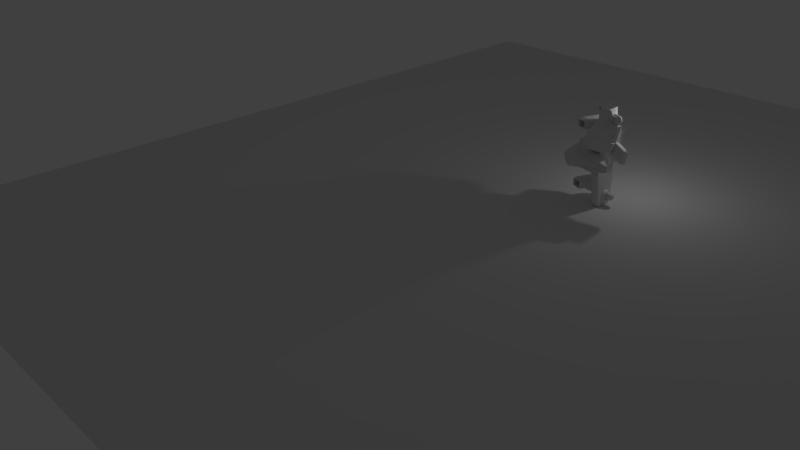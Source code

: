 # Source: mech-walk_animation-done.blend  (saved by Blender 2.77.0; exported with 4.5.12 LTS)
import bpy
from mathutils import Matrix  # noqa: F401  (used for matrix-valued properties, if any)

bpy.ops.wm.read_factory_settings(use_empty=True)
scene = bpy.context.scene
scene.name = 'Scene'

# ---- collections
col_collection_1 = bpy.data.collections.new('Collection 1'); scene.collection.children.link(col_collection_1)

# ---- world
world_world = bpy.data.worlds.new('World'); scene.world = world_world
world_world.color = (0.05088, 0.05088, 0.05088)
world_world.use_sun_shadow = False
world_world.sun_shadow_jitter_overblur = 0.0
world_world.cycles.sampling_method = 'MANUAL'

# ---- cameras
cam_camera = bpy.data.cameras.new('Camera')
cam_camera.clip_end = 100.0
cam_camera.lens = 35.0
cam_camera.sensor_width = 32.0
cam_camera.sensor_height = 18.0
cam_camera.ortho_scale = 7.314
cam_camera.dof.focus_distance = 0.0
cam_camera.dof.aperture_fstop = 128.0

# ---- lights
light_lamp = bpy.data.lights.new('Lamp', 'POINT')
light_lamp.transmission_factor = 0.0
light_lamp.cutoff_distance = 30.0
light_lamp.energy = 100.0
light_lamp.shadow_buffer_clip_start = 1.001
light_lamp.shadow_soft_size = 0.1
light_lamp.shadow_maximum_resolution = 0.006
light_lamp.use_absolute_resolution = True

# ---- meshes
me_plane = bpy.data.meshes.new('Plane')
me_plane.from_pydata([(-1.0, -1.0, 0.0), (1.0, -1.0, 0.0), (-1.0, 1.0, 0.0), (1.0, 1.0, 0.0)], [], [(0, 1, 3, 2)])
me_plane.use_remesh_preserve_volume = False
me_plane.use_remesh_preserve_attributes = False
me_plane.use_mirror_vertex_groups = False
me_plane.update()
me_sphere_004 = bpy.data.meshes.new('Sphere.004')
me_sphere_004.from_pydata([(-0.02362, 1.095, 0.2379), (-0.02362, 1.095, 2.477), (0.4047, 1.01, 0.2379), (0.4047, 1.01, 2.477), (0.7679, 0.7676, 0.2379), (0.7679, 0.7676, 2.477), (1.01, 0.4045, 0.2379), (1.01, 0.4045, 2.477), (1.096, -0.02386, 0.2379), (1.096, -0.02386, 2.477), (1.01, -0.4522, 0.2379), (1.01, -0.4522, 2.477), (0.7679, -0.8153, 0.2379), (0.7679, -0.8153, 2.477), (0.4047, -1.058, 0.2379), (0.4047, -1.058, 2.477), (-0.02362, -1.143, 0.2379), (-0.02362, -1.143, 2.477), (-0.452, -1.058, 0.2379), (-0.452, -1.058, 2.477), (-0.8151, -0.8153, 0.2379), (-0.8151, -0.8153, 2.477), (-1.058, -0.4522, 0.2379), (-1.058, -0.4522, 2.477), (-1.143, -0.02386, 0.2379), (-1.143, -0.02386, 2.477), (-1.058, 0.4045, 0.2379), (-1.058, 0.4045, 2.477), (-0.8151, 0.7676, 0.2379), (-0.8151, 0.7676, 2.477), (-0.452, 1.01, 0.2379), (-0.452, 1.01, 2.477), (-0.02362, 1.095, 0.2379), (-0.02362, 1.095, 2.477), (0.4047, 1.01, 0.2379), (0.4047, 1.01, 2.477), (0.7679, 0.7676, 0.2379), (0.7679, 0.7676, 2.477), (1.01, 0.4045, 0.2379), (1.01, 0.4045, 2.477), (1.096, -0.02386, 0.2379), (1.096, -0.02386, 2.477), (1.01, -0.4522, 0.2379), (1.01, -0.4522, 2.477), (0.7679, -0.8153, 0.2379), (0.7679, -0.8153, 2.477), (0.4047, -1.058, 0.2379), (0.4047, -1.058, 2.477), (-0.02362, -1.143, 0.2379), (-0.02362, -1.143, 2.477), (-0.452, -1.058, 0.2379), (-0.452, -1.058, 2.477), (-0.8151, -0.8153, 0.2379), (-0.8151, -0.8153, 2.477), (-1.058, -0.4522, 0.2379), (-1.058, -0.4522, 2.477), (-1.143, -0.02386, 0.2379), (-1.143, -0.02386, 2.477), (-1.058, 0.4045, 0.2379), (-1.058, 0.4045, 2.477), (-0.8151, 0.7676, 0.2379), (-0.8151, 0.7676, 2.477), (-0.452, 1.01, 0.2379), (-0.452, 1.01, 2.477), (-0.02362, 0.4124, 0.921), (-0.02362, 0.4124, 1.793), (0.1433, 0.3792, 0.921), (0.1433, 0.3792, 1.793), (0.2848, 0.2846, 0.921), (0.2848, 0.2846, 1.793), (0.3794, 0.1431, 0.921), (0.3794, 0.1431, 1.793), (0.4126, -0.02386, 0.921), (0.4126, -0.02386, 1.793), (0.3794, -0.1908, 0.921), (0.3794, -0.1908, 1.793), (0.2848, -0.3323, 0.921), (0.2848, -0.3323, 1.793), (0.1433, -0.4269, 0.921), (0.1433, -0.4269, 1.793), (-0.02362, -0.4601, 0.921), (-0.02362, -0.4601, 1.793), (-0.1906, -0.4269, 0.921), (-0.1906, -0.4269, 1.793), (-0.3321, -0.3323, 0.921), (-0.3321, -0.3323, 1.793), (-0.4266, -0.1908, 0.921), (-0.4266, -0.1908, 1.793), (-0.4598, -0.02386, 0.921), (-0.4598, -0.02386, 1.793), (-0.4266, 0.1431, 0.921), (-0.4266, 0.1431, 1.793), (-0.3321, 0.2846, 0.921), (-0.3321, 0.2846, 1.793), (-0.1906, 0.3792, 0.921), (-0.1906, 0.3792, 1.793), (-0.3827, 0.0, 0.9239), (-0.7071, 0.0, 0.7071), (-0.9239, 0.0, 0.3827), (-1.0, 0.0, -4.371e-08), (-0.9239, 0.0, -0.3827), (-0.7071, 0.0, -0.7071), (-0.3827, 0.0, -0.9239), (-0.2706, 0.2706, 0.9239), (-0.5, 0.5, 0.7071), (-0.6533, 0.6533, 0.3827), (-0.7071, 0.7071, -4.371e-08), (-0.6533, 0.6533, -0.3827), (-0.5, 0.5, -0.7071), (-0.2706, 0.2706, -0.9239), (-1.485e-07, 0.3827, 0.9239), (-1.634e-07, 0.7071, 0.7071), (-1.634e-07, 0.9239, 0.3827), (-1.336e-07, 1.0, -4.371e-08), (-1.634e-07, 0.9239, -0.3827), (-1.634e-07, 0.7071, -0.7071), (-1.485e-07, 0.3827, -0.9239), (-2.578e-07, -1.068e-07, 1.0), (0.2706, 0.2706, 0.9239), (0.5, 0.5, 0.7071), (0.6533, 0.6533, 0.3827), (0.7071, 0.7071, -4.371e-08), (0.6533, 0.6533, -0.3827), (0.5, 0.5, -0.7071), (0.2706, 0.2706, -0.9239), (0.3827, 1.244e-08, 0.9239), (0.7071, 1.244e-08, 0.7071), (0.9239, 4.224e-08, 0.3827), (1.0, 1.244e-08, -4.371e-08), (0.9239, 4.224e-08, -0.3827), (0.7071, 1.244e-08, -0.7071), (0.3827, 1.244e-08, -0.9239), (-1.51e-07, 0.0, -1.0), (0.2706, -0.2706, 0.9239), (0.5, -0.5, 0.7071), (0.6533, -0.6533, 0.3827), (0.7071, -0.7071, -4.371e-08), (0.6533, -0.6533, -0.3827), (0.5, -0.5, -0.7071), (0.2706, -0.2706, -0.9239), (-1.634e-07, -0.3827, 0.9239), (-1.634e-07, -0.7071, 0.7071), (-1.038e-07, -0.9239, 0.3827), (-1.634e-07, -1.0, -4.371e-08), (-1.038e-07, -0.9239, -0.3827), (-1.634e-07, -0.7071, -0.7071), (-1.634e-07, -0.3827, -0.9239), (-0.2706, -0.2706, 0.9239), (-0.5, -0.5, 0.7071), (-0.6533, -0.6533, 0.3827), (-0.7071, -0.7071, -4.371e-08), (-0.6533, -0.6533, -0.3827), (-0.5, -0.5, -0.7071), (-0.2706, -0.2706, -0.9239), (16.23, -4.837e-07, 0.9239), (15.91, -4.894e-07, 0.7071), (15.69, -4.933e-07, 0.3827), (15.61, -4.946e-07, -3.696e-06), (15.69, -4.933e-07, -0.3827), (15.91, -4.894e-07, -0.7071), (16.23, -4.837e-07, -0.9239), (16.34, 0.2706, 0.9239), (16.11, 0.5, 0.7071), (15.96, 0.6533, 0.3827), (15.91, 0.7071, -3.744e-06), (15.96, 0.6533, -0.3827), (16.11, 0.5, -0.7071), (16.34, 0.2706, -0.9239), (16.61, 0.3827, 0.9239), (16.61, 0.7071, 0.7071), (16.61, 0.9239, 0.3827), (16.61, 1.0, -3.858e-06), (16.61, 0.9239, -0.3827), (16.61, 0.7071, -0.7071), (16.61, 0.3827, -0.9239), (16.61, -5.836e-07, 1.0), (16.88, 0.2706, 0.9239), (17.11, 0.5, 0.7071), (17.27, 0.6533, 0.3827), (17.32, 0.7071, -3.973e-06), (17.27, 0.6533, -0.3827), (17.11, 0.5, -0.7071), (16.88, 0.2706, -0.9239), (17.0, -4.576e-07, 0.9239), (17.32, -4.518e-07, 0.7071), (17.54, -4.181e-07, 0.3827), (17.61, -4.466e-07, -4.021e-06), (17.54, -4.181e-07, -0.3827), (17.32, -4.518e-07, -0.7071), (17.0, -4.576e-07, -0.9239), (16.61, -4.768e-07, -1.0), (16.88, -0.2706, 0.9239), (17.11, -0.5, 0.7071), (17.27, -0.6533, 0.3827), (17.32, -0.7071, -3.973e-06), (17.27, -0.6533, -0.3827), (17.11, -0.5, -0.7071), (16.88, -0.2706, -0.9239), (16.61, -0.3827, 0.9239), (16.61, -0.7071, 0.7071), (16.61, -0.9239, 0.3827), (16.61, -1.0, -3.858e-06), (16.61, -0.9239, -0.3827), (16.61, -0.7071, -0.7071), (16.61, -0.3827, -0.9239), (16.34, -0.2706, 0.9239), (16.11, -0.5, 0.7071), (15.96, -0.6533, 0.3827), (15.91, -0.7071, -3.744e-06), (15.96, -0.6533, -0.3827), (16.11, -0.5, -0.7071), (16.34, -0.2706, -0.9239), (16.64, 1.095, 0.2379), (16.64, 1.095, 2.477), (17.07, 1.01, 0.2379), (17.07, 1.01, 2.477), (17.43, 0.7676, 0.2379), (17.43, 0.7676, 2.477), (17.67, 0.4045, 0.2379), (17.67, 0.4045, 2.477), (17.76, -0.02386, 0.2379), (17.76, -0.02386, 2.477), (17.67, -0.4522, 0.2379), (17.67, -0.4522, 2.477), (17.43, -0.8153, 0.2379), (17.43, -0.8153, 2.477), (17.07, -1.058, 0.2379), (17.07, -1.058, 2.477), (16.64, -1.143, 0.2379), (16.64, -1.143, 2.477), (16.21, -1.058, 0.2379), (16.21, -1.058, 2.477), (15.85, -0.8153, 0.2379), (15.85, -0.8153, 2.477), (15.6, -0.4522, 0.2379), (15.6, -0.4522, 2.477), (15.52, -0.02386, 0.2379), (15.52, -0.02386, 2.477), (15.6, 0.4045, 0.2379), (15.6, 0.4045, 2.477), (15.85, 0.7676, 0.2379), (15.85, 0.7676, 2.477), (16.21, 1.01, 0.2379), (16.21, 1.01, 2.477), (16.64, 1.095, 0.2379), (16.64, 1.095, 2.477), (17.07, 1.01, 0.2379), (17.07, 1.01, 2.477), (17.43, 0.7676, 0.2379), (17.43, 0.7676, 2.477), (17.67, 0.4045, 0.2379), (17.67, 0.4045, 2.477), (17.76, -0.02386, 0.2379), (17.76, -0.02386, 2.477), (17.67, -0.4522, 0.2379), (17.67, -0.4522, 2.477), (17.43, -0.8153, 0.2379), (17.43, -0.8153, 2.477), (17.07, -1.058, 0.2379), (17.07, -1.058, 2.477), (16.64, -1.143, 0.2379), (16.64, -1.143, 2.477), (16.21, -1.058, 0.2379), (16.21, -1.058, 2.477), (15.85, -0.8153, 0.2379), (15.85, -0.8153, 2.477), (15.6, -0.4522, 0.2379), (15.6, -0.4522, 2.477), (15.52, -0.02386, 0.2379), (15.52, -0.02386, 2.477), (15.6, 0.4045, 0.2379), (15.6, 0.4045, 2.477), (15.85, 0.7676, 0.2379), (15.85, 0.7676, 2.477), (16.21, 1.01, 0.2379), (16.21, 1.01, 2.477), (16.64, 0.4124, 0.921), (16.64, 0.4124, 1.793), (16.8, 0.3791, 0.921), (16.8, 0.3791, 1.793), (16.95, 0.2846, 0.921), (16.95, 0.2846, 1.793), (17.04, 0.1431, 0.921), (17.04, 0.1431, 1.793), (17.07, -0.02386, 0.921), (17.07, -0.02386, 1.793), (17.04, -0.1908, 0.921), (17.04, -0.1908, 1.793), (16.95, -0.3323, 0.921), (16.95, -0.3323, 1.793), (16.8, -0.4269, 0.921), (16.8, -0.4269, 1.793), (16.64, -0.4601, 0.921), (16.64, -0.4601, 1.793), (16.47, -0.4269, 0.921), (16.47, -0.4269, 1.793), (16.33, -0.3323, 0.921), (16.33, -0.3323, 1.793), (16.23, -0.1908, 0.921), (16.23, -0.1908, 1.793), (16.2, -0.02386, 0.921), (16.2, -0.02386, 1.793), (16.23, 0.1431, 0.921), (16.23, 0.1431, 1.793), (16.33, 0.2846, 0.921), (16.33, 0.2846, 1.793), (16.47, 0.3791, 0.921), (16.47, 0.3791, 1.793), (8.043, -6.079, -2.126), (6.437, -1.838, 1.155), (7.229, -3.189, 7.91), (8.571, -6.079, -2.126), (10.18, -1.838, 1.155), (9.385, -3.189, 7.91), (8.043, -6.079, 2.191), (8.571, -6.079, 2.191), (7.211, -3.223, 7.91), (6.504, -4.259, 1.224), (9.403, -3.223, 7.91), (10.11, -4.259, 1.224), (10.11, -4.259, 2.563), (6.504, -4.259, 2.563), (5.743, -3.107, 6.084), (6.437, -1.838, 6.084), (5.394, -1.838, 2.941), (5.394, -1.838, 1.155), (11.22, -1.838, 2.941), (11.22, -1.838, 1.155), (10.96, -3.263, 1.446), (10.18, -1.838, 6.084), (10.96, -3.263, 2.65), (5.654, -3.263, 1.446), (10.87, -3.107, 6.084), (5.654, -3.263, 2.65), (5.394, -1.838, 2.941), (5.394, -1.838, 1.155), (11.22, -1.838, 2.941), (11.22, -1.838, 1.155), (11.48, -3.221, 1.446), (11.48, -3.221, 2.65), (5.132, -3.221, 1.446), (5.132, -3.221, 2.65), (-2.261, -1.838, 2.941), (-2.261, -1.838, 1.155), (18.87, -1.838, 2.941), (18.87, -1.838, 1.155), (18.62, -2.083, 1.446), (18.62, -2.083, 2.65), (-2.004, -2.083, 1.446), (-2.004, -2.083, 2.65), (6.461, -3.69, 5.516), (6.437, -1.838, 6.084), (10.18, -1.838, 6.084), (10.15, -3.69, 5.516), (9.628, -5.476, 5.489), (6.876, -6.258, 6.084), (6.108, 3.199, 2.573), (6.108, 3.199, 1.523), (6.437, 2.662, 6.084), (10.18, 2.662, 6.084), (10.51, 3.199, 2.573), (10.51, 3.199, 1.523), (5.723, 3.199, 2.573), (5.723, 3.199, 1.523), (10.89, 3.199, 2.573), (10.89, 3.199, 1.523), (6.437, 2.662, 6.084), (10.18, 2.662, 6.084), (5.056, 3.146, 2.573), (5.056, 3.146, 1.523), (11.56, 3.146, 2.573), (11.56, 3.146, 1.523), (-1.942, 2.029, 2.573), (-1.942, 2.029, 1.523), (18.56, 2.029, 2.573), (18.56, 2.029, 1.523), (14.22, -2.85, 5.635), (13.99, -2.116, 5.139), (14.15, -2.281, 4.759), (14.22, -2.055, 7.46), (14.15, -1.025, 7.639), (13.99, -1.191, 7.259), (14.15, 2.783, 3.003), (14.15, 1.603, 3.066), (13.99, 1.768, 3.445), (14.15, 2.859, 5.945), (14.15, 3.708, 5.123), (13.99, 2.693, 5.566), (15.63, -2.85, 5.635), (15.7, -2.281, 4.759), (15.87, -2.116, 5.139), (15.7, -1.025, 7.639), (15.63, -2.055, 7.46), (15.87, -1.191, 7.259), (15.87, 1.768, 3.445), (15.7, 1.603, 3.066), (15.7, 2.783, 3.003), (15.7, 2.859, 5.945), (15.87, 2.693, 5.566), (15.7, 3.708, 5.123), (14.15, -3.13, 5.582), (14.15, -2.206, 7.702), (15.7, -2.206, 7.702), (15.7, -3.13, 5.582), (14.22, 0.519, 4.166), (14.22, 1.315, 5.991), (15.63, 1.315, 5.991), (15.63, 0.519, 4.166), (13.87, -1.845, 2.969), (13.87, -1.845, 4.554), (13.87, 1.645, 2.969), (13.87, 1.645, 3.106), (15.83, -1.845, 2.969), (15.83, -1.845, 4.554), (15.83, 1.645, 2.969), (15.83, 1.645, 3.106), (2.625, 1.645, 3.106), (2.625, 1.645, 2.969), (2.625, -1.845, 4.554), (2.625, -1.845, 2.969), (0.6573, 1.645, 3.106), (0.6573, 1.645, 2.969), (0.6573, -1.845, 4.554), (0.6573, -1.845, 2.969), (2.426, 0.519, 4.166), (2.426, 1.315, 5.991), (1.01, 1.315, 5.991), (1.01, 0.519, 4.166), (2.491, -3.13, 5.582), (2.491, -2.206, 7.702), (0.9451, -2.206, 7.702), (0.9451, -3.13, 5.582), (2.491, 3.708, 5.123), (2.658, 2.693, 5.566), (2.491, 2.859, 5.945), (2.491, 2.783, 3.003), (2.491, 1.603, 3.066), (2.658, 1.768, 3.445), (2.658, -1.191, 7.259), (2.426, -2.055, 7.46), (2.491, -1.025, 7.639), (2.658, -2.116, 5.139), (2.491, -2.281, 4.759), (2.426, -2.85, 5.635), (0.7781, 2.693, 5.566), (0.9451, 3.708, 5.123), (0.9451, 2.859, 5.945), (0.7781, 1.768, 3.445), (0.9451, 1.603, 3.066), (0.9451, 2.783, 3.003), (0.7781, -1.191, 7.259), (0.9451, -1.025, 7.639), (1.01, -2.055, 7.46), (0.9451, -2.281, 4.759), (0.7781, -2.116, 5.139), (1.01, -2.85, 5.635), (5.743, -3.107, 6.084), (6.437, -1.838, 6.084), (5.743, -3.107, 6.084), (10.87, -3.107, 6.084), (9.737, -6.258, 6.084), (6.876, -6.258, 6.084), (6.437, 2.662, 6.084), (5.743, -3.107, 6.767), (6.437, -1.838, 6.767), (10.18, -1.838, 6.767), (10.87, -3.107, 6.767), (9.737, -6.258, 6.767), (6.876, -6.258, 6.767), (9.403, -3.223, 8.593), (7.211, -3.223, 8.593), (7.229, -3.189, 8.593), (9.385, -3.189, 8.593), (8.798, -4.906, 8.593), (7.816, -4.906, 8.593), (9.267, -5.946, 2.303), (9.267, -5.946, -1.15), (7.347, -5.946, -1.15), (7.347, -5.946, 2.303), (6.177, -3.263, 1.446), (7.728, -5.69, -2.478), (8.793, -5.374, 3.2), (8.885, -5.69, -2.478), (7.728, -5.69, 2.543), (6.177, -3.263, 2.65), (10.44, -3.263, 1.446), (10.44, -3.263, 2.65), (9.727, -3.762, 3.49), (10.18, -3.107, 1.155), (6.887, -3.762, 3.49), (6.437, -3.107, 1.155), (11.22, -3.107, 2.941), (11.22, -3.107, 1.155), (5.394, -3.107, 2.941), (5.394, -3.107, 1.155), (11.22, -3.107, 2.941), (11.22, -3.107, 1.155), (5.394, -3.107, 2.941), (5.394, -3.107, 1.155), (18.87, -1.886, 2.941), (18.87, -1.886, 1.155), (-2.261, -1.886, 2.941), (-2.261, -1.886, 1.155), (6.437, 2.662, 2.941), (6.437, 2.662, 1.155), (10.18, 2.662, 2.941), (10.18, 2.662, 1.155), (5.394, 2.662, 2.941), (5.394, 2.662, 1.155), (11.22, 2.662, 2.941), (11.22, 2.662, 1.155), (5.394, 2.662, 2.941), (5.394, 2.662, 1.155), (11.22, 2.662, 2.941), (11.22, 2.662, 1.155), (-2.261, 1.44, 2.941), (-2.261, 1.44, 1.155), (18.87, 1.44, 2.941), (18.87, 1.44, 1.155), (10.87, -3.107, 6.084), (9.737, -6.258, 6.084), (6.986, -5.476, 5.489), (7.821, -5.374, 3.2), (8.885, -5.69, 2.543), (6.437, -3.107, 2.941), (5.743, -3.107, 6.084), (10.18, -3.107, 2.941)], [], [(0, 1, 3, 2), (2, 3, 5, 4), (4, 5, 7, 6), (6, 7, 9, 8), (8, 9, 11, 10), (10, 11, 13, 12), (12, 13, 15, 14), (14, 15, 17, 16), (16, 17, 19, 18), (18, 19, 21, 20), (20, 21, 23, 22), (22, 23, 25, 24), (24, 25, 27, 26), (26, 27, 29, 28), (28, 29, 31, 30), (30, 31, 1, 0), (8, 10, 42, 40), (26, 28, 60, 58), (0, 2, 34, 32), (11, 9, 41, 43), (29, 27, 59, 61), (18, 20, 52, 50), (3, 1, 33, 35), (21, 19, 51, 53), (10, 12, 44, 42), (28, 30, 62, 60), (13, 11, 43, 45), (31, 29, 61, 63), (2, 4, 36, 34), (20, 22, 54, 52), (5, 3, 35, 37), (23, 21, 53, 55), (12, 14, 46, 44), (30, 0, 32, 62), (15, 13, 45, 47), (1, 31, 63, 33), (4, 6, 38, 36), (22, 24, 56, 54), (7, 5, 37, 39), (25, 23, 55, 57), (14, 16, 48, 46), (17, 15, 47, 49), (6, 8, 40, 38), (24, 26, 58, 56), (9, 7, 39, 41), (27, 25, 57, 59), (16, 18, 50, 48), (19, 17, 49, 51), (53, 51, 83, 85), (38, 40, 72, 70), (52, 54, 86, 84), (41, 39, 71, 73), (55, 53, 85, 87), (40, 42, 74, 72), (54, 56, 88, 86), (43, 41, 73, 75), (57, 55, 87, 89), (42, 44, 76, 74), (56, 58, 90, 88), (45, 43, 75, 77), (59, 57, 89, 91), (44, 46, 78, 76), (58, 60, 92, 90), (47, 45, 77, 79), (32, 34, 66, 64), (61, 59, 91, 93), (46, 48, 80, 78), (35, 33, 65, 67), (60, 62, 94, 92), (49, 47, 79, 81), (34, 36, 68, 66), (63, 61, 93, 95), (48, 50, 82, 80), (37, 35, 67, 69), (62, 32, 64, 94), (51, 49, 81, 83), (36, 38, 70, 68), (33, 63, 95, 65), (50, 52, 84, 82), (39, 37, 69, 71), (94, 95, 93, 92), (92, 93, 91, 90), (90, 91, 89, 88), (88, 89, 87, 86), (86, 87, 85, 84), (84, 85, 83, 82), (82, 83, 81, 80), (80, 81, 79, 78), (78, 79, 77, 76), (76, 77, 75, 74), (74, 75, 73, 72), (72, 73, 71, 70), (70, 71, 69, 68), (68, 69, 67, 66), (66, 67, 65, 64), (64, 65, 95, 94), (97, 96, 103, 104), (102, 101, 108, 109), (100, 99, 106, 107), (98, 97, 104, 105), (96, 117, 103), (132, 102, 109), (101, 100, 107, 108), (99, 98, 105, 106), (107, 106, 113, 114), (105, 104, 111, 112), (103, 117, 110), (132, 109, 116), (108, 107, 114, 115), (106, 105, 112, 113), (104, 103, 110, 111), (109, 108, 115, 116), (132, 116, 124), (115, 114, 122, 123), (113, 112, 120, 121), (111, 110, 118, 119), (116, 115, 123, 124), (114, 113, 121, 122), (112, 111, 119, 120), (110, 117, 118), (121, 120, 127, 128), (119, 118, 125, 126), (124, 123, 130, 131), (122, 121, 128, 129), (120, 119, 126, 127), (118, 117, 125), (132, 124, 131), (123, 122, 129, 130), (131, 130, 138, 139), (129, 128, 136, 137), (127, 126, 134, 135), (125, 117, 133), (132, 131, 139), (130, 129, 137, 138), (128, 127, 135, 136), (126, 125, 133, 134), (135, 134, 141, 142), (133, 117, 140), (132, 139, 146), (138, 137, 144, 145), (136, 135, 142, 143), (134, 133, 140, 141), (139, 138, 145, 146), (137, 136, 143, 144), (132, 146, 153), (145, 144, 151, 152), (143, 142, 149, 150), (141, 140, 147, 148), (146, 145, 152, 153), (144, 143, 150, 151), (142, 141, 148, 149), (140, 117, 147), (148, 147, 96, 97), (153, 152, 101, 102), (151, 150, 99, 100), (149, 148, 97, 98), (147, 117, 96), (132, 153, 102), (152, 151, 100, 101), (150, 149, 98, 99), (155, 154, 161, 162), (160, 159, 166, 167), (158, 157, 164, 165), (156, 155, 162, 163), (154, 175, 161), (190, 160, 167), (159, 158, 165, 166), (157, 156, 163, 164), (165, 164, 171, 172), (163, 162, 169, 170), (161, 175, 168), (190, 167, 174), (166, 165, 172, 173), (164, 163, 170, 171), (162, 161, 168, 169), (167, 166, 173, 174), (190, 174, 182), (173, 172, 180, 181), (171, 170, 178, 179), (169, 168, 176, 177), (174, 173, 181, 182), (172, 171, 179, 180), (170, 169, 177, 178), (168, 175, 176), (179, 178, 185, 186), (177, 176, 183, 184), (182, 181, 188, 189), (180, 179, 186, 187), (178, 177, 184, 185), (176, 175, 183), (190, 182, 189), (181, 180, 187, 188), (189, 188, 196, 197), (187, 186, 194, 195), (185, 184, 192, 193), (183, 175, 191), (190, 189, 197), (188, 187, 195, 196), (186, 185, 193, 194), (184, 183, 191, 192), (193, 192, 199, 200), (191, 175, 198), (190, 197, 204), (196, 195, 202, 203), (194, 193, 200, 201), (192, 191, 198, 199), (197, 196, 203, 204), (195, 194, 201, 202), (190, 204, 211), (203, 202, 209, 210), (201, 200, 207, 208), (199, 198, 205, 206), (204, 203, 210, 211), (202, 201, 208, 209), (200, 199, 206, 207), (198, 175, 205), (206, 205, 154, 155), (211, 210, 159, 160), (209, 208, 157, 158), (207, 206, 155, 156), (205, 175, 154), (190, 211, 160), (210, 209, 158, 159), (208, 207, 156, 157), (212, 213, 215, 214), (214, 215, 217, 216), (216, 217, 219, 218), (218, 219, 221, 220), (220, 221, 223, 222), (222, 223, 225, 224), (224, 225, 227, 226), (226, 227, 229, 228), (228, 229, 231, 230), (230, 231, 233, 232), (232, 233, 235, 234), (234, 235, 237, 236), (236, 237, 239, 238), (238, 239, 241, 240), (240, 241, 243, 242), (242, 243, 213, 212), (220, 222, 254, 252), (238, 240, 272, 270), (212, 214, 246, 244), (223, 221, 253, 255), (241, 239, 271, 273), (230, 232, 264, 262), (215, 213, 245, 247), (233, 231, 263, 265), (222, 224, 256, 254), (240, 242, 274, 272), (225, 223, 255, 257), (243, 241, 273, 275), (214, 216, 248, 246), (232, 234, 266, 264), (217, 215, 247, 249), (235, 233, 265, 267), (224, 226, 258, 256), (242, 212, 244, 274), (227, 225, 257, 259), (213, 243, 275, 245), (216, 218, 250, 248), (234, 236, 268, 266), (219, 217, 249, 251), (237, 235, 267, 269), (226, 228, 260, 258), (229, 227, 259, 261), (218, 220, 252, 250), (236, 238, 270, 268), (221, 219, 251, 253), (239, 237, 269, 271), (228, 230, 262, 260), (231, 229, 261, 263), (265, 263, 295, 297), (250, 252, 284, 282), (264, 266, 298, 296), (253, 251, 283, 285), (267, 265, 297, 299), (252, 254, 286, 284), (266, 268, 300, 298), (255, 253, 285, 287), (269, 267, 299, 301), (254, 256, 288, 286), (268, 270, 302, 300), (257, 255, 287, 289), (271, 269, 301, 303), (256, 258, 290, 288), (270, 272, 304, 302), (259, 257, 289, 291), (244, 246, 278, 276), (273, 271, 303, 305), (258, 260, 292, 290), (247, 245, 277, 279), (272, 274, 306, 304), (261, 259, 291, 293), (246, 248, 280, 278), (275, 273, 305, 307), (260, 262, 294, 292), (249, 247, 279, 281), (274, 244, 276, 306), (263, 261, 293, 295), (248, 250, 282, 280), (245, 275, 307, 277), (262, 264, 296, 294), (251, 249, 281, 283), (306, 307, 305, 304), (304, 305, 303, 302), (302, 303, 301, 300), (300, 301, 299, 298), (298, 299, 297, 296), (296, 297, 295, 294), (294, 295, 293, 292), (292, 293, 291, 290), (290, 291, 289, 288), (288, 289, 287, 286), (286, 287, 285, 284), (284, 285, 283, 282), (282, 283, 281, 280), (280, 281, 279, 278), (278, 279, 277, 276), (276, 277, 307, 306), (486, 485, 328, 330), (335, 343, 516, 512), (320, 475, 476, 319), (315, 314, 308, 311), (490, 309, 312, 488), (318, 313, 310, 316), (354, 521, 522, 481), (353, 354, 481, 487), (323, 351, 358, 366), (524, 525, 322, 493), (521, 350, 489, 522), (488, 312, 327, 492), (525, 355, 468, 463), (480, 490, 488, 482), (324, 323, 366, 507), (478, 321, 317, 477), (494, 493, 497, 498), (322, 323, 324, 493), (329, 332, 491, 326), (326, 491, 495, 336), (344, 345, 518, 517), (519, 526, 491, 332), (479, 484, 333, 331), (312, 309, 504, 506), (309, 490, 494, 325), (525, 351, 323, 322), (352, 519, 332, 329), (336, 344, 517, 513), (496, 337, 345, 500), (335, 498, 502, 343), (327, 326, 336, 337), (493, 324, 334, 497), (325, 494, 498, 335), (492, 327, 337, 496), (491, 492, 496, 495), (324, 325, 335, 334), (501, 342, 343, 502), (344, 499, 500, 345), (343, 342, 515, 516), (340, 341, 349, 348), (497, 334, 342, 501), (336, 495, 499, 344), (337, 336, 513, 514), (339, 338, 346, 347), (519, 352, 465, 466), (313, 318, 469, 472), (351, 525, 463, 464), (318, 316, 470, 469), (310, 313, 472, 471), (352, 351, 464, 465), (503, 505, 506, 504), (358, 359, 505, 503), (356, 357, 363, 362), (358, 503, 507, 366), (505, 359, 367, 509), (361, 360, 364, 365), (368, 369, 373, 372), (371, 370, 374, 375), (329, 326, 509, 367), (345, 337, 514, 518), (327, 312, 506, 510), (352, 329, 367, 359), (342, 334, 511, 515), (309, 325, 508, 504), (325, 324, 507, 508), (351, 352, 359, 358), (334, 335, 512, 511), (326, 327, 510, 509), (378, 383, 395, 389), (398, 393, 390, 394), (391, 397, 385, 380), (376, 388, 407, 404), (386, 399, 396, 382), (400, 377, 378), (401, 380, 381), (382, 383, 384), (385, 386, 387), (403, 389, 390), (391, 402, 393), (394, 395, 396), (397, 398, 399), (400, 401, 381, 377), (380, 385, 387, 381), (386, 382, 384, 387), (383, 378, 377, 384), (385, 397, 399, 386), (398, 394, 396, 399), (395, 383, 382, 396), (397, 391, 393, 398), (402, 403, 390, 393), (389, 395, 394, 390), (391, 380, 401, 402), (378, 389, 403, 400), (381, 387, 384, 377), (376, 379, 401, 400), (392, 388, 403, 402), (379, 392, 402, 401), (388, 376, 400, 403), (406, 405, 404, 407), (388, 392, 406, 407), (392, 379, 405, 406), (379, 376, 404, 405), (409, 411, 410, 408), (411, 415, 414, 410), (415, 413, 412, 414), (413, 409, 408, 412), (408, 410, 414, 412), (413, 415, 411, 409), (418, 416, 420, 422), (423, 421, 417, 419), (418, 422, 423, 419), (416, 418, 419, 417), (420, 416, 417, 421), (422, 420, 421, 423), (452, 455, 427, 426), (439, 452, 426, 425), (443, 439, 425, 424), (425, 426, 427, 424), (443, 455, 431, 428), (452, 439, 429, 430), (439, 443, 428, 429), (455, 452, 430, 431), (450, 444, 447, 454), (453, 442, 428, 431), (440, 451, 430, 429), (442, 436, 437, 441), (429, 428, 441, 438), (434, 440, 438, 433), (436, 448, 449, 435), (433, 437, 435, 432), (446, 434, 432, 445), (448, 453, 454, 447), (445, 449, 447, 444), (451, 446, 444, 450), (431, 430, 450, 454), (434, 433, 432), (437, 436, 435), (440, 429, 438), (428, 442, 441), (446, 445, 444), (449, 448, 447), (430, 451, 450), (431, 454, 453), (445, 432, 435, 449), (455, 443, 424, 427), (440, 434, 446, 451), (433, 438, 441, 437), (453, 448, 436, 442), (355, 525, 458, 461), (519, 520, 460, 459), (366, 323, 457, 462), (520, 355, 461, 460), (322, 323, 457, 456), (473, 469, 470, 474), (470, 471, 464, 463), (471, 472, 465, 464), (469, 473, 467, 466), (473, 474, 468, 467), (474, 470, 463, 468), (472, 469, 466, 465), (316, 310, 471, 470), (355, 520, 467, 468), (520, 519, 466, 467), (315, 311, 482, 523), (311, 308, 480, 482), (308, 314, 483, 480), (314, 315, 523, 483), (477, 317, 490, 480), (476, 475, 523, 482), (478, 477, 480, 483), (321, 478, 483, 524), (319, 476, 482, 488), (475, 320, 526, 523), (320, 319, 488, 526), (317, 321, 524, 490), (485, 486, 526, 488), (484, 479, 490, 524), (330, 328, 492, 491), (331, 333, 493, 494), (328, 485, 488, 492), (333, 484, 524, 493), (486, 330, 491, 526), (479, 331, 494, 490), (338, 339, 495, 496), (341, 340, 498, 497), (347, 346, 500, 499), (348, 349, 501, 502), (340, 348, 502, 498), (346, 338, 496, 500), (349, 341, 497, 501), (339, 347, 499, 495), (357, 356, 503, 504), (360, 361, 506, 505), (356, 362, 507, 503), (363, 357, 504, 508), (362, 363, 508, 507), (365, 364, 509, 510), (361, 365, 510, 506), (364, 360, 505, 509), (369, 368, 511, 512), (370, 371, 514, 513), (372, 373, 516, 515), (375, 374, 517, 518), (373, 369, 512, 516), (371, 375, 518, 514), (368, 372, 515, 511), (374, 370, 513, 517), (354, 353, 519, 520), (521, 354, 520, 355), (481, 522, 483, 523), (522, 489, 524, 483), (350, 521, 355, 525), (487, 481, 523, 526), (489, 350, 525, 524), (353, 487, 526, 519)])
me_sphere_004.use_remesh_preserve_volume = False
me_sphere_004.use_remesh_preserve_attributes = False
me_sphere_004.use_mirror_vertex_groups = False
me_sphere_004.update()
me_sphere_001 = bpy.data.meshes.new('Sphere.001')
me_sphere_001.from_pydata([(-0.4843, -7.838, -1.916), (-0.4843, -7.838, -0.8016), (-0.9606, 1.487, -2.392), (-0.9606, 1.487, -0.3253), (0.63, -7.838, -1.916), (0.63, -7.838, -0.8016), (1.106, 1.487, -2.392), (1.106, 1.487, -0.3253), (-0.9606, -8.011, -2.392), (-0.9606, -8.011, -0.3253), (1.106, -8.011, -0.3253), (1.106, -8.011, -2.392), (-0.4843, -1.061, -1.916), (-0.4843, -1.061, -0.8016), (0.63, -1.061, -0.8016), (0.63, -1.061, -1.916)], [], [(9, 3, 2, 8), (3, 7, 6, 2), (7, 10, 11, 6), (0, 4, 15, 12), (8, 2, 6, 11), (10, 7, 3, 9), (0, 1, 9, 8), (5, 4, 11, 10), (1, 5, 10, 9), (4, 0, 8, 11), (14, 13, 12, 15), (4, 5, 14, 15), (5, 1, 13, 14), (1, 0, 12, 13)])
me_sphere_001.use_remesh_preserve_volume = False
me_sphere_001.use_remesh_preserve_attributes = False
me_sphere_001.use_mirror_vertex_groups = False
me_sphere_001.update()
me_sphere_002 = bpy.data.meshes.new('Sphere.002')
me_sphere_002.from_pydata([(-0.689, -7.683, -1.975), (-0.689, -7.683, -0.7426), (-1.106, 1.487, -2.392), (-1.106, 1.487, -0.3253), (0.5434, -7.683, -1.975), (0.5434, -7.683, -0.7426), (0.9606, 1.487, -2.392), (0.9606, 1.487, -0.3253), (-1.106, -8.011, -2.392), (-1.106, -8.011, -0.3253), (0.9606, -8.011, -0.3253), (0.9606, -8.011, -2.392), (-0.689, -0.06568, -1.975), (-0.689, -0.06568, -0.7426), (0.5434, -0.06568, -0.7426), (0.5434, -0.06568, -1.975)], [], [(9, 3, 2, 8), (3, 7, 6, 2), (7, 10, 11, 6), (5, 1, 13, 14), (8, 2, 6, 11), (10, 7, 3, 9), (0, 1, 9, 8), (5, 4, 11, 10), (1, 5, 10, 9), (4, 0, 8, 11), (14, 13, 12, 15), (1, 0, 12, 13), (0, 4, 15, 12), (4, 5, 14, 15)])
me_sphere_002.use_remesh_preserve_volume = False
me_sphere_002.use_remesh_preserve_attributes = False
me_sphere_002.use_mirror_vertex_groups = False
me_sphere_002.update()
me_cube_007 = bpy.data.meshes.new('Cube.007')
me_cube_007.from_pydata([(-0.2905, -0.2891, -1.119), (-0.6335, -0.3497, -0.07431), (-1.973, 1.133, -1.114), (-2.059, 0.7984, -0.07431), (0.2966, -0.2891, -1.119), (0.1695, -0.4921, -0.1403), (2.089, 1.133, -1.114), (2.239, 0.7756, -0.04588), (-1.764, 1.499, -0.2315), (-1.764, 1.499, -0.6588), (1.88, 1.499, -0.2315), (1.88, 1.499, -0.6588), (-2.291, 1.155, 0.193), (-2.201, 1.133, -1.146), (2.407, 1.155, 0.193), (2.317, 1.133, -1.146), (-2.447, 1.499, -0.3451), (-2.447, 1.499, -0.744), (2.563, 1.499, -0.3451), (2.563, 1.499, -0.744), (-3.778, 1.155, -0.2406), (-3.731, 1.133, -1.592), (3.895, 1.155, -0.2406), (3.847, 1.133, -1.592), (-3.549, 1.499, -0.6664), (-3.549, 1.499, -1.065), (3.665, 1.499, -0.6664), (3.665, 1.499, -1.065), (-1.666, 1.508, 0.5488), (-1.973, 1.293, -1.114), (1.783, 1.508, 0.5488), (2.089, 1.293, -1.114), (-2.291, 1.271, 0.193), (-2.201, 1.293, -1.146), (2.407, 1.271, 0.193), (2.317, 1.293, -1.146), (-3.778, 1.271, -0.2406), (-3.731, 1.293, -1.592), (3.895, 1.271, -0.2406), (3.847, 1.293, -1.592), (2.222, 1.426, 0.1097), (2.472, 0.9383, -0.2236), (-2.105, 1.426, 0.1097), (-2.289, 0.9057, -0.1356), (4.006, 1.426, -0.4105), (3.756, 0.9383, -0.598), (-4.011, 1.328, -0.5081), (-3.706, 0.9057, -0.5485), (1.547, 0.6987, -1.119), (-1.46, 0.6987, -1.119), (2.222, 1.426, -1.0), (-2.105, 1.426, -1.0), (2.472, 0.9383, -0.8125), (2.222, 1.426, -1.0), (-2.289, 0.9057, -0.8619), (-2.105, 1.426, -1.0), (3.756, 0.9383, -1.187), (4.006, 1.426, -1.52), (-3.706, 0.9057, -1.275), (-4.011, 1.328, -1.423), (-2.059, 0.7984, -0.8159), (-0.6335, -0.3497, -0.8159), (2.239, 0.7756, -0.8444), (0.1813, -0.4946, -0.75), (-0.1813, -0.4946, -0.75), (-0.193, -0.4921, -0.1403), (-1.69, 0.8255, 0.5348), (-2.105, 1.0, -1.0), (-2.105, 1.0, 0.1097), (-2.105, 1.0, -1.0), (-4.011, 1.098, -0.5081), (-4.011, 1.098, -1.423), (-3.89, 1.0, -0.4105), (-3.89, 1.0, -1.52), (-3.89, 1.426, -0.4105), (-3.89, 1.426, -1.52), (-0.443, -0.4303, -1.0), (-0.871, -0.05876, 0.5607), (0.6563, -0.4254, -0.04588), (0.6563, -0.4254, -0.8444), (2.222, 1.0, 0.1097), (2.222, 1.0, -1.0), (4.006, 1.0, -0.4105), (4.006, 1.0, -1.52), (1.8, 0.842, 0.5345), (2.222, 1.0, -1.0), (0.8531, -0.07676, 0.5601), (0.4313, -0.4329, -1.0), (-0.7854, 0.4139, 1.285), (-1.777, 0.6905, 1.31), (1.883, 0.701, 1.31), (0.7709, 0.4024, 1.285), (-1.666, 1.508, 1.292), (1.783, 1.508, 1.292), (-2.015, 1.292, 0.2431), (-2.015, 1.292, 1.598), (2.131, 1.292, 0.2431), (2.131, 1.292, 1.598), (-0.443, -0.4303, 0.1097), (-2.015, 1.133, 0.2431), (2.131, 1.133, 0.2431), (0.4195, -0.4303, 0.1097), (-0.443, 0.2991, 1.731), (-2.015, 1.133, 1.598), (2.131, 1.133, 1.598), (0.4195, 0.2991, 1.731), (-0.7266, -0.3134, 0.3712), (-1.935, 0.823, 0.3572), (2.045, 0.8301, 0.3575), (0.7031, -0.3249, 0.3713), (-0.6806, 0.2778, 1.509), (-1.982, 0.7503, 1.523), (2.09, 0.7542, 1.523), (0.6589, 0.2699, 1.51), (-2.105, 1.426, 0.1097), (-2.105, 1.426, 1.731), (2.222, 1.426, 0.1097), (2.222, 1.0, 0.1097), (-2.105, 1.0, 0.1097), (2.222, 1.426, 1.731), (2.222, 1.0, 1.731), (-2.105, 1.0, 1.731)], [], [(1, 3, 60, 61), (117, 85, 81, 80), (7, 78, 79, 62), (5, 65, 64, 63), (0, 49, 48, 4), (86, 84, 90, 91), (8, 10, 11, 9), (6, 2, 29, 31), (30, 28, 92, 93), (85, 50, 53, 81), (34, 14, 22, 38), (12, 32, 36, 20), (50, 116, 40, 53), (114, 51, 55, 42), (118, 114, 42, 68), (116, 117, 80, 40), (67, 118, 68, 69), (51, 67, 69, 55), (82, 83, 57, 44), (71, 70, 46, 59), (19, 18, 26, 27), (41, 52, 56, 45), (33, 13, 21, 37), (15, 35, 39, 23), (16, 17, 25, 24), (54, 43, 47, 58), (8, 9, 51, 114), (10, 8, 114, 116), (11, 10, 116, 50), (9, 11, 50, 51), (17, 16, 42, 55), (18, 19, 53, 40), (24, 25, 75, 74), (27, 26, 44, 57), (16, 24, 74, 42), (26, 18, 40, 44), (19, 27, 57, 53), (25, 17, 55, 75), (14, 34, 40, 80), (32, 12, 68, 42), (38, 22, 82, 44), (20, 36, 74, 72), (36, 32, 42, 74), (12, 20, 72, 68), (22, 14, 80, 82), (34, 38, 44, 40), (2, 6, 85, 67), (31, 29, 51, 50), (6, 31, 50, 85), (29, 2, 67, 51), (35, 15, 81, 53), (13, 33, 55, 69), (23, 39, 57, 83), (37, 21, 73, 75), (39, 35, 53, 57), (15, 23, 83, 81), (21, 13, 69, 73), (33, 37, 75, 55), (49, 0, 76, 67), (48, 49, 67, 85), (4, 48, 85, 87), (0, 4, 87, 76), (1, 61, 76, 98), (3, 1, 98, 118), (60, 3, 118, 67), (61, 60, 67, 76), (43, 54, 69, 68), (58, 47, 72, 73), (47, 43, 68, 72), (54, 58, 73, 69), (70, 71, 73, 72), (59, 46, 74, 75), (71, 59, 75, 73), (46, 70, 72, 74), (64, 65, 98, 76), (5, 63, 87, 101), (65, 5, 101, 98), (63, 64, 76, 87), (52, 41, 80, 81), (45, 56, 83, 82), (41, 45, 82, 80), (56, 52, 81, 83), (7, 62, 85, 117), (78, 7, 117, 101), (79, 78, 101, 87), (62, 79, 87, 85), (105, 120, 121, 102), (121, 120, 119, 115), (66, 77, 88, 89), (98, 101, 105, 102), (94, 99, 103, 95), (100, 96, 97, 104), (92, 28, 114, 115), (28, 30, 116, 114), (93, 92, 115, 119), (30, 93, 119, 116), (106, 107, 118, 98), (108, 109, 101, 117), (111, 110, 102, 121), (113, 112, 120, 105), (112, 108, 117, 120), (109, 113, 105, 101), (110, 106, 98, 102), (107, 111, 121, 118), (77, 66, 107, 106), (84, 86, 109, 108), (89, 88, 110, 111), (91, 90, 112, 113), (90, 84, 108, 112), (86, 91, 113, 109), (88, 77, 106, 110), (66, 89, 111, 107), (94, 95, 115, 114), (96, 100, 117, 116), (99, 94, 114, 118), (104, 97, 119, 120), (95, 103, 121, 115), (97, 96, 116, 119), (100, 104, 120, 117), (103, 99, 118, 121)])
me_cube_007.use_remesh_preserve_volume = False
me_cube_007.use_remesh_preserve_attributes = False
me_cube_007.use_mirror_vertex_groups = False
me_cube_007.update()
me_cube_002 = bpy.data.meshes.new('Cube.002')
me_cube_002.from_pydata([(-1.147, -0.7854, -0.651), (-1.147, -0.7854, 0.8651), (-1.147, 0.1027, -0.2019), (-1.147, 0.7714, 1.614), (1.147, -0.7854, -0.651), (1.147, -0.7854, 0.8651), (1.147, 0.1027, -0.2019), (1.147, 0.7714, 1.614), (-1.147, 0.6109, 0.8887), (0.0, 1.051, 1.999), (1.147, 0.6109, 0.8887), (0.0, 0.2658, -0.3599), (0.0, 0.8154, 0.8194), (-1.114, -0.01761, 1.899), (-1.114, 0.6023, 2.591), (0.0, 0.3399, 2.728), (1.114, 0.6023, 2.591), (1.114, -0.01761, 1.899), (-0.672, -1.116, -0.672), (-1.114, -0.3551, 1.499), (-1.114, 0.849, 2.078), (-1.0, 0.8154, 0.8194), (-1.0, 0.2658, -0.3599), (1.0, 0.8154, 0.8194), (1.0, 0.2658, -0.3599), (1.114, 0.849, 2.078), (1.114, -0.3551, 1.499), (0.672, -1.116, -0.672), (-0.672, -1.116, 1.043), (-1.0, 1.051, 1.999), (1.0, 1.051, 1.999), (0.672, -1.116, 1.043), (-0.672, -0.2339, 2.087), (-0.672, 0.3399, 2.728), (0.672, 0.3399, 2.728), (0.672, -0.2339, 2.087), (-1.0, -1.0, -1.0), (-1.0, -1.0, 1.0), (1.0, -1.0, 1.0), (1.0, -1.0, -1.0), (-1.0, -0.1462, 2.01), (-1.0, 0.6198, 2.895), (0.0, 0.6198, 2.895), (1.0, 0.6198, 2.895), (1.0, -0.1462, 2.01)], [], [(1, 3, 8, 2, 0), (12, 23, 24, 11), (7, 5, 4, 6, 10), (31, 28, 18, 27), (36, 22, 11, 24, 39), (30, 9, 42, 43), (21, 12, 11, 22), (29, 9, 12, 21), (9, 30, 23, 12), (35, 34, 15, 33, 32), (9, 29, 41, 42), (26, 25, 16, 17), (20, 19, 13, 14), (28, 31, 35, 32), (1, 0, 36, 37), (3, 1, 37, 29), (2, 8, 21, 22), (0, 2, 22, 36), (10, 6, 24, 23), (5, 7, 30, 38), (4, 5, 38, 39), (6, 4, 39, 24), (8, 3, 29, 21), (7, 10, 23, 30), (19, 20, 29, 37), (25, 26, 38, 30), (14, 13, 40, 41), (17, 16, 43, 44), (16, 25, 30, 43), (20, 14, 41, 29), (26, 17, 44, 38), (13, 19, 37, 40), (18, 28, 37, 36), (31, 27, 39, 38), (27, 18, 36, 39), (32, 33, 41, 40), (15, 34, 43, 42), (34, 35, 44, 43), (33, 15, 42, 41), (35, 31, 38, 44), (28, 32, 40, 37)])
me_cube_002.use_remesh_preserve_volume = False
me_cube_002.use_remesh_preserve_attributes = False
me_cube_002.use_mirror_vertex_groups = False
me_cube_002.update()
me_cylinder_001 = bpy.data.meshes.new('Cylinder.001')
me_cylinder_001.from_pydata([(6.708e-08, 0.4625, -0.4625), (6.708e-08, 0.4625, 0.4625), (0.177, 0.4273, -0.4625), (0.177, 0.4273, 0.4625), (0.3271, 0.3271, -0.4625), (0.3271, 0.3271, 0.4625), (0.4273, 0.177, -0.4625), (0.4273, 0.177, 0.4625), (0.4625, -3.223e-08, -0.4625), (0.4625, -3.223e-08, 0.4625), (0.4273, -0.177, -0.4625), (0.4273, -0.177, 0.4625), (0.3271, -0.3271, -0.4625), (0.3271, -0.3271, 0.4625), (0.177, -0.4273, -0.4625), (0.177, -0.4273, 0.4625), (1.369e-07, -0.4625, -0.4625), (1.369e-07, -0.4625, 0.4625), (-0.177, -0.4273, -0.4625), (-0.177, -0.4273, 0.4625), (-0.3271, -0.3271, -0.4625), (-0.3271, -0.3271, 0.4625), (-0.4273, -0.177, -0.4625), (-0.4273, -0.177, 0.4625), (-0.4625, -6.498e-09, -0.4625), (-0.4625, -6.498e-09, 0.4625), (-0.4273, 0.177, -0.4625), (-0.4273, 0.177, 0.4625), (-0.3271, 0.3271, -0.4625), (-0.3271, 0.3271, 0.4625), (-0.177, 0.4273, -0.4625), (-0.177, 0.4273, 0.4625), (6.708e-08, 0.4625, -0.4625), (6.708e-08, 0.4625, 0.4625), (0.177, 0.4273, -0.4625), (0.177, 0.4273, 0.4625), (0.3271, 0.3271, -0.4625), (0.3271, 0.3271, 0.4625), (0.4273, 0.177, -0.4625), (0.4273, 0.177, 0.4625), (0.4625, -3.223e-08, -0.4625), (0.4625, -3.223e-08, 0.4625), (0.4273, -0.177, -0.4625), (0.4273, -0.177, 0.4625), (0.3271, -0.3271, -0.4625), (0.3271, -0.3271, 0.4625), (0.177, -0.4273, -0.4625), (0.177, -0.4273, 0.4625), (1.369e-07, -0.4625, -0.4625), (1.369e-07, -0.4625, 0.4625), (-0.177, -0.4273, -0.4625), (-0.177, -0.4273, 0.4625), (-0.3271, -0.3271, -0.4625), (-0.3271, -0.3271, 0.4625), (-0.4273, -0.177, -0.4625), (-0.4273, -0.177, 0.4625), (-0.4625, -6.498e-09, -0.4625), (-0.4625, -6.498e-09, 0.4625), (-0.4273, 0.177, -0.4625), (-0.4273, 0.177, 0.4625), (-0.3271, 0.3271, -0.4625), (-0.3271, 0.3271, 0.4625), (-0.177, 0.4273, -0.4625), (-0.177, 0.4273, 0.4625), (8.355e-08, 0.1802, -0.1802), (8.355e-08, 0.1802, 0.1802), (0.06898, 0.1665, -0.1802), (0.06898, 0.1665, 0.1802), (0.1275, 0.1275, -0.1802), (0.1275, 0.1275, 0.1802), (0.1665, 0.06898, -0.1802), (0.1665, 0.06898, 0.1802), (0.1802, -3.189e-08, -0.1802), (0.1802, -3.189e-08, 0.1802), (0.1665, -0.06898, -0.1802), (0.1665, -0.06898, 0.1802), (0.1275, -0.1275, -0.1802), (0.1275, -0.1275, 0.1802), (0.06898, -0.1665, -0.1802), (0.06898, -0.1665, 0.1802), (1.108e-07, -0.1802, -0.1802), (1.108e-07, -0.1802, 0.1802), (-0.06898, -0.1665, -0.1802), (-0.06898, -0.1665, 0.1802), (-0.1275, -0.1275, -0.1802), (-0.1275, -0.1275, 0.1802), (-0.1665, -0.06898, -0.1802), (-0.1665, -0.06898, 0.1802), (-0.1802, -2.186e-08, -0.1802), (-0.1802, -2.186e-08, 0.1802), (-0.1665, 0.06898, -0.1802), (-0.1665, 0.06898, 0.1802), (-0.1275, 0.1275, -0.1802), (-0.1275, 0.1275, 0.1802), (-0.06898, 0.1665, -0.1802), (-0.06898, 0.1665, 0.1802)], [], [(0, 1, 3, 2), (2, 3, 5, 4), (4, 5, 7, 6), (6, 7, 9, 8), (8, 9, 11, 10), (10, 11, 13, 12), (12, 13, 15, 14), (14, 15, 17, 16), (16, 17, 19, 18), (18, 19, 21, 20), (20, 21, 23, 22), (22, 23, 25, 24), (24, 25, 27, 26), (26, 27, 29, 28), (28, 29, 31, 30), (30, 31, 1, 0), (8, 10, 42, 40), (26, 28, 60, 58), (0, 2, 34, 32), (11, 9, 41, 43), (29, 27, 59, 61), (18, 20, 52, 50), (3, 1, 33, 35), (21, 19, 51, 53), (10, 12, 44, 42), (28, 30, 62, 60), (13, 11, 43, 45), (31, 29, 61, 63), (2, 4, 36, 34), (20, 22, 54, 52), (5, 3, 35, 37), (23, 21, 53, 55), (12, 14, 46, 44), (30, 0, 32, 62), (15, 13, 45, 47), (1, 31, 63, 33), (4, 6, 38, 36), (22, 24, 56, 54), (7, 5, 37, 39), (25, 23, 55, 57), (14, 16, 48, 46), (17, 15, 47, 49), (6, 8, 40, 38), (24, 26, 58, 56), (9, 7, 39, 41), (27, 25, 57, 59), (16, 18, 50, 48), (19, 17, 49, 51), (53, 51, 83, 85), (38, 40, 72, 70), (52, 54, 86, 84), (41, 39, 71, 73), (55, 53, 85, 87), (40, 42, 74, 72), (54, 56, 88, 86), (43, 41, 73, 75), (57, 55, 87, 89), (42, 44, 76, 74), (56, 58, 90, 88), (45, 43, 75, 77), (59, 57, 89, 91), (44, 46, 78, 76), (58, 60, 92, 90), (47, 45, 77, 79), (32, 34, 66, 64), (61, 59, 91, 93), (46, 48, 80, 78), (35, 33, 65, 67), (60, 62, 94, 92), (49, 47, 79, 81), (34, 36, 68, 66), (63, 61, 93, 95), (48, 50, 82, 80), (37, 35, 67, 69), (62, 32, 64, 94), (51, 49, 81, 83), (36, 38, 70, 68), (33, 63, 95, 65), (50, 52, 84, 82), (39, 37, 69, 71), (94, 95, 93, 92), (92, 93, 91, 90), (90, 91, 89, 88), (88, 89, 87, 86), (86, 87, 85, 84), (84, 85, 83, 82), (82, 83, 81, 80), (80, 81, 79, 78), (78, 79, 77, 76), (76, 77, 75, 74), (74, 75, 73, 72), (72, 73, 71, 70), (70, 71, 69, 68), (68, 69, 67, 66), (66, 67, 65, 64), (64, 65, 95, 94)])
me_cylinder_001.use_remesh_preserve_volume = False
me_cylinder_001.use_remesh_preserve_attributes = False
me_cylinder_001.use_mirror_vertex_groups = False
me_cylinder_001.update()
me_cube_006 = bpy.data.meshes.new('Cube.006')
me_cube_006.from_pydata([(-1.147, -0.7854, -0.651), (-1.147, -0.7854, 0.8651), (-1.147, 0.1027, -0.2019), (-1.147, 0.7714, 1.614), (1.147, -0.7854, -0.651), (1.147, -0.7854, 0.8651), (1.147, 0.1027, -0.2019), (1.147, 0.7714, 1.614), (-1.147, 0.6109, 0.8887), (0.0, 1.051, 1.999), (1.147, 0.6109, 0.8887), (0.0, 0.2658, -0.3599), (0.0, 0.8154, 0.8194), (-1.114, -0.01761, 1.899), (-1.114, 0.6023, 2.591), (0.0, 0.3399, 2.728), (1.114, 0.6023, 2.591), (1.114, -0.01761, 1.899), (-0.672, -1.116, -0.672), (-1.114, -0.3551, 1.499), (-1.114, 0.849, 2.078), (-1.0, 0.8154, 0.8194), (-1.0, 0.2658, -0.3599), (1.0, 0.8154, 0.8194), (1.0, 0.2658, -0.3599), (1.114, 0.849, 2.078), (1.114, -0.3551, 1.499), (0.672, -1.116, -0.672), (-0.672, -1.116, 1.043), (-1.0, 1.051, 1.999), (1.0, 1.051, 1.999), (0.672, -1.116, 1.043), (-0.672, -0.2339, 2.087), (-0.672, 0.3399, 2.728), (0.672, 0.3399, 2.728), (0.672, -0.2339, 2.087), (-1.0, -1.0, -1.0), (-1.0, -1.0, 1.0), (1.0, -1.0, 1.0), (1.0, -1.0, -1.0), (-1.0, -0.1462, 2.01), (-1.0, 0.6198, 2.895), (0.0, 0.6198, 2.895), (1.0, 0.6198, 2.895), (1.0, -0.1462, 2.01), (0.00994, -0.307, 0.09583), (0.00994, 0.2081, -0.8327), (0.17, -0.3383, 0.09343), (-0.2858, 0.1244, -0.9084), (0.3057, -0.4275, 0.0866), (-0.3765, 0.01872, -0.9688), (0.3964, -0.5611, 0.07638), (-0.4083, -0.1101, -1.033), (0.4282, -0.7186, 0.06432), (-0.3765, -0.2424, -1.09), (0.3964, -0.8761, 0.05226), (-0.3365, -0.2934, -1.109), (0.3057, -1.01, 0.04203), (0.17, -0.4573, -1.121), (0.17, -1.099, 0.0352), (0.009941, -0.4887, -1.124), (0.009941, -1.13, 0.0328), (-0.1501, -0.4573, -1.121), (-0.1501, -1.099, 0.0352), (-0.2858, -0.3681, -1.114), (-0.2858, -1.01, 0.04203), (-0.3765, -0.8761, 0.05226), (-0.4083, -0.7186, 0.06432), (-0.3765, -0.5611, 0.07638), (-0.2858, -0.4275, 0.0866), (-0.1501, -0.3383, 0.09343), (0.1959, -0.4403, -1.12), (0.17, 0.1812, -0.843), (0.3057, 0.1128, -0.8874), (0.3964, 0.005166, -0.9444), (0.00994, 0.1999, -0.818), (0.4282, -0.1253, -1.005), (0.3964, -0.2587, -1.061), (0.3057, -0.3747, -1.103), (-0.1501, 0.1909, -0.8606)], [], [(1, 3, 8, 2, 0), (12, 23, 24, 11), (7, 5, 4, 6, 10), (31, 28, 18, 27), (36, 22, 11, 24, 39), (30, 9, 42, 43), (21, 12, 11, 22), (29, 9, 12, 21), (9, 30, 23, 12), (35, 34, 15, 33, 32), (9, 29, 41, 42), (26, 25, 16, 17), (20, 19, 13, 14), (28, 31, 35, 32), (1, 0, 36, 37), (3, 1, 37, 29), (2, 8, 21, 22), (0, 2, 22, 36), (10, 6, 24, 23), (5, 7, 30, 38), (4, 5, 38, 39), (6, 4, 39, 24), (8, 3, 29, 21), (7, 10, 23, 30), (19, 20, 29, 37), (25, 26, 38, 30), (14, 13, 40, 41), (17, 16, 43, 44), (16, 25, 30, 43), (20, 14, 41, 29), (26, 17, 44, 38), (13, 19, 37, 40), (18, 28, 37, 36), (31, 27, 39, 38), (27, 18, 36, 39), (32, 33, 41, 40), (15, 34, 43, 42), (34, 35, 44, 43), (33, 15, 42, 41), (35, 31, 38, 44), (28, 32, 40, 37), (48, 50, 68, 69), (50, 52, 67, 68), (46, 79, 70, 45, 75), (52, 54, 66, 67), (79, 48, 69, 70), (58, 59, 61, 60), (60, 61, 63, 62), (62, 63, 65, 64), (64, 65, 66, 54, 56), (72, 75, 45, 47), (77, 76, 53, 55), (73, 72, 47, 49), (78, 77, 55, 57), (74, 73, 49, 51), (71, 78, 57, 59, 58), (76, 74, 51, 53)])
me_cube_006.use_remesh_preserve_volume = False
me_cube_006.use_remesh_preserve_attributes = False
me_cube_006.use_mirror_vertex_groups = False
me_cube_006.update()
me_cube_004 = bpy.data.meshes.new('Cube.004')
me_cube_004.from_pydata([(-2.037, -1.0, 0.1897), (-2.037, -1.0, 0.7038), (-2.037, 1.0, 0.1897), (-2.037, 1.0, 0.7038), (-2.221, -1.0, 0.1897), (-3.048, -0.1731, 0.1897), (-3.048, -0.1731, 0.3598), (-2.221, -1.0, 0.7038), (-3.048, 0.1731, 0.1897), (-2.221, 1.0, 0.1897), (-2.221, 1.0, 0.7038), (-3.048, 0.1731, 0.3598), (2.134, 0.8719, 0.1955), (2.128, 0.8818, 0.7095), (2.123, -1.128, 0.2337), (2.117, -1.118, 0.7477), (2.318, 0.8709, 0.1974), (3.14, 0.03982, 0.2219), (3.139, 0.04308, 0.392), (2.313, 0.8808, 0.7114), (3.139, -0.3063, 0.2285), (2.307, -1.129, 0.2357), (2.302, -1.119, 0.7496), (3.137, -0.3031, 0.3986), (0.9971, -2.167, 0.2353), (0.9994, -2.159, 0.7494), (-1.003, -2.175, 0.2441), (-1.001, -2.167, 0.7581), (0.9979, -2.351, 0.2381), (0.1744, -3.182, 0.2539), (0.1752, -3.179, 0.424), (1.0, -2.344, 0.7521), (-0.1718, -3.183, 0.2555), (-1.002, -2.36, 0.2469), (-0.9998, -2.352, 0.7609), (-0.171, -3.18, 0.4255), (-2.077, -1.233, 0.1666), (-2.042, 1.116, 0.1443), (-0.6906, 0.5392, 1.017), (-0.7088, -0.6803, 1.029), (0.6552, 0.6437, 1.023), (-0.5643, 0.6618, 1.017), (1.182, -2.205, 0.1929), (-1.167, -2.17, 0.1803), (-0.5862, -0.8067, 1.031), (0.6333, -0.8248, 1.037), (2.155, 1.054, 0.1668), (2.12, -1.296, 0.1891), (0.7597, -0.7022, 1.037), (0.7778, 0.5173, 1.025), (-2.081, -1.225, 1.001), (-2.046, 1.124, 0.9791), (2.15, 1.062, 1.002), (2.115, -1.288, 1.024), (1.178, -2.197, 1.028), (-1.171, -2.162, 1.015), (-1.206, -0.8736, 1.377), (-1.182, 0.7537, 1.362), (-0.7627, 1.16, 1.36), (0.8646, 1.136, 1.369), (1.271, 0.7173, 1.375), (1.247, -0.91, 1.39), (0.8281, -1.317, 1.392), (-0.7993, -1.293, 1.383), (-0.7108, -0.6767, 0.6501), (-0.6926, 0.5428, 0.6491), (-0.5663, 0.6654, 0.6491), (0.6533, 0.6473, 0.6496), (0.7759, 0.521, 0.6498), (0.7577, -0.6986, 0.6508), (0.6314, -0.8212, 0.6508), (-0.5882, -0.8031, 0.6503), (-3.281, 4.34, -1.953), (-3.307, 4.386, 2.901), (-2.125, 5.462, -1.958), (-2.15, 5.509, 2.896), (-2.342, 3.372, -1.939), (-2.367, 3.418, 2.915), (-1.185, 4.494, -1.944), (-1.211, 4.541, 2.91), (-0.7226, -0.6551, 3.668), (-0.7044, 0.5644, 3.656), (-0.5781, 0.687, 3.656), (0.6415, 0.6689, 3.662), (0.7641, 0.5426, 3.664), (0.7459, -0.6769, 3.676), (0.6196, -0.7995, 3.676), (-0.6, -0.7814, 3.67), (-11.83, -11.14, 0.6069), (-4.112, -11.14, 0.6069), (-11.83, -3.416, 0.6069), (-4.112, -3.416, 0.6069), (-4.112, -3.416, 8.137), (-4.112, -3.416, -3.253), (-4.079, -5.823, 7.397), (-4.079, -5.823, -3.993), (-11.83, -3.416, 8.137), (-11.83, -3.416, -3.253), (-11.8, -5.823, 7.397), (-11.8, -5.823, -3.993), (-1.229, 1.905, 0.141), (-0.9529, 2.025, 0.2937), (1.366, 1.866, 0.1549), (1.092, 1.995, 0.3047), (-0.9556, 2.03, 0.8237), (-1.219, 1.889, 0.9877), (1.347, 1.854, 1.0), (1.089, 2.0, 0.8347), (1.366, 7.801, 0.09062), (1.092, 7.929, 0.2404), (-1.229, 7.84, 0.07671), (-0.9529, 7.96, 0.2294), (-0.9556, 7.949, 0.2108), (-1.219, 7.809, 0.3748), (1.347, 7.774, 0.3874), (1.089, 7.919, 0.2217), (-0.2549, -0.07058, 1.775), (-0.5114, -0.07058, 1.604), (-0.6828, -0.07058, 1.348), (-0.743, -0.07058, 1.045), (-0.6828, -0.07058, 0.7423), (-0.5114, -0.07058, 0.4858), (-0.2549, -0.07058, 0.3144), (-0.1662, 0.1434, 1.775), (-0.3476, 0.3248, 1.604), (-0.4688, 0.446, 1.348), (-0.5114, 0.4885, 1.045), (-0.4688, 0.446, 0.7423), (-0.3476, 0.3248, 0.4858), (-0.1662, 0.1434, 0.3144), (0.04773, 0.232, 1.775), (0.04773, 0.4885, 1.604), (0.04773, 0.6599, 1.348), (0.04773, 0.7201, 1.045), (0.04773, 0.6599, 0.7423), (0.04773, 0.4885, 0.4858), (0.04773, 0.232, 0.3144), (0.04773, -0.07058, 1.836), (0.2617, 0.1434, 1.775), (0.4431, 0.3248, 1.604), (0.5643, 0.446, 1.348), (0.6068, 0.4885, 1.045), (0.5643, 0.446, 0.7423), (0.4431, 0.3248, 0.4858), (0.2617, 0.1434, 0.3144), (0.3503, -0.07058, 1.775), (0.6068, -0.07058, 1.604), (0.7782, -0.07058, 1.348), (0.8384, -0.07058, 1.045), (0.7782, -0.07058, 0.7423), (0.6068, -0.07058, 0.4858), (0.3503, -0.07058, 0.3144), (0.04773, -0.07058, 0.2542), (0.2617, -0.2845, 1.775), (0.4431, -0.4659, 1.604), (0.5643, -0.5871, 1.348), (0.6068, -0.6297, 1.045), (0.5643, -0.5871, 0.7423), (0.4431, -0.4659, 0.4858), (0.2617, -0.2845, 0.3144), (0.04773, -0.3732, 1.775), (0.04773, -0.6297, 1.604), (0.04773, -0.8011, 1.348), (0.04773, -0.8613, 1.045), (0.04773, -0.8011, 0.7423), (0.04773, -0.6297, 0.4858), (0.04773, -0.3732, 0.3144), (-0.1662, -0.2845, 1.775), (-0.3476, -0.4659, 1.604), (-0.4688, -0.5871, 1.348), (-0.5114, -0.6297, 1.045), (-0.4688, -0.5871, 0.7423), (-0.3476, -0.4659, 0.4858), (-0.1662, -0.2845, 0.3144)], [], [(4, 5, 8, 9, 2, 0), (3, 1, 0, 2), (1, 3, 10, 11, 6, 7), (1, 7, 4, 0), (10, 3, 2, 9), (4, 7, 6, 5), (10, 9, 8, 11), (6, 11, 8, 5), (16, 17, 20, 21, 14, 12), (15, 13, 12, 14), (13, 15, 22, 23, 18, 19), (13, 19, 16, 12), (22, 15, 14, 21), (16, 19, 18, 17), (22, 21, 20, 23), (18, 23, 20, 17), (28, 29, 32, 33, 26, 24), (27, 25, 24, 26), (25, 27, 34, 35, 30, 31), (25, 31, 28, 24), (34, 27, 26, 33), (28, 31, 30, 29), (34, 33, 32, 35), (30, 35, 32, 29), (107, 103, 101, 104), (53, 54, 42, 47), (48, 49, 68, 69), (55, 50, 36, 43), (57, 58, 105, 51), (36, 50, 51, 37), (51, 105, 100, 37), (53, 47, 46, 52), (55, 43, 42, 54), (106, 52, 46, 102), (56, 57, 51, 50), (59, 60, 52, 106), (60, 61, 53, 52), (62, 63, 55, 54), (58, 59, 106, 105), (63, 56, 50, 55), (61, 62, 54, 53), (39, 38, 57, 56), (41, 40, 59, 58), (49, 48, 61, 60), (45, 44, 63, 62), (38, 41, 58, 57), (44, 39, 56, 63), (48, 45, 62, 61), (40, 49, 60, 59), (38, 39, 64, 65), (49, 40, 67, 68), (39, 44, 71, 64), (44, 45, 70, 71), (40, 41, 66, 67), (45, 48, 69, 70), (41, 38, 65, 66), (105, 106, 114, 113), (106, 102, 103, 107), (100, 101, 111, 110), (100, 105, 104, 101), (36, 37, 100, 102, 46, 47, 42, 43), (108, 110, 111, 109), (101, 103, 109, 111), (102, 100, 110, 108), (103, 102, 108, 109), (113, 114, 115, 112), (106, 107, 115, 114), (104, 105, 113, 112), (107, 104, 112, 115), (64, 71, 70, 69, 68, 67, 66, 65), (119, 118, 125, 126), (117, 116, 123, 124), (122, 121, 128, 129), (120, 119, 126, 127), (118, 117, 124, 125), (116, 137, 123), (152, 122, 129), (121, 120, 127, 128), (129, 128, 135, 136), (127, 126, 133, 134), (125, 124, 131, 132), (123, 137, 130), (152, 129, 136), (128, 127, 134, 135), (126, 125, 132, 133), (124, 123, 130, 131), (130, 137, 138), (152, 136, 144), (135, 134, 142, 143), (133, 132, 140, 141), (131, 130, 138, 139), (136, 135, 143, 144), (134, 133, 141, 142), (132, 131, 139, 140), (143, 142, 149, 150), (141, 140, 147, 148), (139, 138, 145, 146), (144, 143, 150, 151), (142, 141, 148, 149), (140, 139, 146, 147), (138, 137, 145), (152, 144, 151), (151, 150, 158, 159), (149, 148, 156, 157), (147, 146, 154, 155), (145, 137, 153), (152, 151, 159), (150, 149, 157, 158), (148, 147, 155, 156), (146, 145, 153, 154), (157, 156, 163, 164), (155, 154, 161, 162), (153, 137, 160), (152, 159, 166), (158, 157, 164, 165), (156, 155, 162, 163), (154, 153, 160, 161), (159, 158, 165, 166), (152, 166, 173), (165, 164, 171, 172), (163, 162, 169, 170), (161, 160, 167, 168), (166, 165, 172, 173), (164, 163, 170, 171), (162, 161, 168, 169), (160, 137, 167), (170, 169, 118, 119), (168, 167, 116, 117), (173, 172, 121, 122), (171, 170, 119, 120), (169, 168, 117, 118), (167, 137, 116), (152, 173, 122), (172, 171, 120, 121)])
me_cube_004.use_remesh_preserve_volume = False
me_cube_004.use_remesh_preserve_attributes = False
me_cube_004.use_mirror_vertex_groups = False
me_cube_004.update()
me_cube_000 = bpy.data.meshes.new('Cube.000')
me_cube_000.from_pydata([(-2.037, -1.0, 0.1897), (-2.037, -1.0, 0.7038), (-2.037, 1.0, 0.1897), (-2.037, 1.0, 0.7038), (-2.221, -1.0, 0.1897), (-3.048, -0.1731, 0.1897), (-3.048, -0.1731, 0.3598), (-2.221, -1.0, 0.7038), (-3.048, 0.1731, 0.1897), (-2.221, 1.0, 0.1897), (-2.221, 1.0, 0.7038), (-3.048, 0.1731, 0.3598), (2.134, 0.8719, 0.1955), (2.128, 0.8818, 0.7095), (2.123, -1.128, 0.2337), (2.117, -1.118, 0.7477), (2.318, 0.8709, 0.1974), (3.14, 0.03982, 0.2219), (3.139, 0.04308, 0.392), (2.313, 0.8808, 0.7114), (3.139, -0.3063, 0.2285), (2.307, -1.129, 0.2357), (2.302, -1.119, 0.7496), (3.137, -0.3031, 0.3986), (0.9971, -2.167, 0.2353), (0.9994, -2.159, 0.7494), (-1.003, -2.175, 0.2441), (-1.001, -2.167, 0.7581), (0.9979, -2.351, 0.2381), (0.1744, -3.182, 0.2539), (0.1752, -3.179, 0.424), (1.0, -2.344, 0.7521), (-0.1718, -3.183, 0.2555), (-1.002, -2.36, 0.2469), (-0.9998, -2.352, 0.7609), (-0.171, -3.18, 0.4255), (-2.077, -1.233, 0.1666), (-2.042, 1.116, 0.1443), (-0.6906, 0.5392, 1.017), (-0.7088, -0.6803, 1.029), (0.6552, 0.6437, 1.023), (-0.5643, 0.6618, 1.017), (1.182, -2.205, 0.1929), (-1.167, -2.17, 0.1803), (-0.5862, -0.8067, 1.031), (0.6333, -0.8248, 1.037), (2.155, 1.054, 0.1668), (2.12, -1.296, 0.1891), (0.7597, -0.7022, 1.037), (0.7778, 0.5173, 1.025), (-2.081, -1.225, 1.001), (-2.046, 1.124, 0.9791), (2.15, 1.062, 1.002), (2.115, -1.288, 1.024), (1.178, -2.197, 1.028), (-1.171, -2.162, 1.015), (-1.206, -0.8736, 1.377), (-1.182, 0.7537, 1.362), (-0.7627, 1.16, 1.36), (0.8646, 1.136, 1.369), (1.271, 0.7173, 1.375), (1.247, -0.91, 1.39), (0.8281, -1.317, 1.392), (-0.7993, -1.293, 1.383), (-0.7108, -0.6767, 0.6501), (-0.6926, 0.5428, 0.6491), (-0.5663, 0.6654, 0.6491), (0.6533, 0.6473, 0.6496), (0.7759, 0.521, 0.6498), (0.7577, -0.6986, 0.6508), (0.6314, -0.8212, 0.6508), (-0.5882, -0.8031, 0.6503), (-3.281, 4.34, -1.953), (-3.307, 4.386, 2.901), (-2.125, 5.462, -1.958), (-2.15, 5.509, 2.896), (-2.342, 3.372, -1.939), (-2.367, 3.418, 2.915), (-1.185, 4.494, -1.944), (-1.211, 4.541, 2.91), (-0.7226, -0.6551, 3.668), (-0.7044, 0.5644, 3.656), (-0.5781, 0.687, 3.656), (0.6415, 0.6689, 3.662), (0.7641, 0.5426, 3.664), (0.7459, -0.6769, 3.676), (0.6196, -0.7995, 3.676), (-0.6, -0.7814, 3.67), (-11.83, -11.14, 0.6069), (-4.112, -11.14, 0.6069), (-11.83, -3.416, 0.6069), (-4.112, -3.416, 0.6069), (-4.112, -3.416, 8.137), (-4.112, -3.416, -3.253), (-4.079, -5.823, 7.397), (-4.079, -5.823, -3.993), (-11.83, -3.416, 8.137), (-11.83, -3.416, -3.253), (-11.8, -5.823, 7.397), (-11.8, -5.823, -3.993), (-1.229, 1.905, 0.141), (-0.9529, 2.025, 0.2937), (1.366, 1.866, 0.1549), (1.092, 1.995, 0.3047), (-0.9556, 2.03, 0.8237), (-1.219, 1.889, 0.9877), (1.347, 1.854, 1.0), (1.089, 2.0, 0.8347), (1.366, 7.801, 0.09062), (1.092, 7.929, 0.2404), (-1.229, 7.84, 0.07671), (-0.9529, 7.96, 0.2294), (-0.9556, 7.949, 0.2108), (-1.219, 7.809, 0.3748), (1.347, 7.774, 0.3874), (1.089, 7.919, 0.2217), (-0.2549, -0.07058, 1.775), (-0.5114, -0.07058, 1.604), (-0.6828, -0.07058, 1.348), (-0.743, -0.07058, 1.045), (-0.6828, -0.07058, 0.7423), (-0.5114, -0.07058, 0.4858), (-0.2549, -0.07058, 0.3144), (-0.1662, 0.1434, 1.775), (-0.3476, 0.3248, 1.604), (-0.4688, 0.446, 1.348), (-0.5114, 0.4885, 1.045), (-0.4688, 0.446, 0.7423), (-0.3476, 0.3248, 0.4858), (-0.1662, 0.1434, 0.3144), (0.04773, 0.232, 1.775), (0.04773, 0.4885, 1.604), (0.04773, 0.6599, 1.348), (0.04773, 0.7201, 1.045), (0.04773, 0.6599, 0.7423), (0.04773, 0.4885, 0.4858), (0.04773, 0.232, 0.3144), (0.04773, -0.07058, 1.836), (0.2617, 0.1434, 1.775), (0.4431, 0.3248, 1.604), (0.5643, 0.446, 1.348), (0.6068, 0.4885, 1.045), (0.5643, 0.446, 0.7423), (0.4431, 0.3248, 0.4858), (0.2617, 0.1434, 0.3144), (0.3503, -0.07058, 1.775), (0.6068, -0.07058, 1.604), (0.7782, -0.07058, 1.348), (0.8384, -0.07058, 1.045), (0.7782, -0.07058, 0.7423), (0.6068, -0.07058, 0.4858), (0.3503, -0.07058, 0.3144), (0.04773, -0.07058, 0.2542), (0.2617, -0.2845, 1.775), (0.4431, -0.4659, 1.604), (0.5643, -0.5871, 1.348), (0.6068, -0.6297, 1.045), (0.5643, -0.5871, 0.7423), (0.4431, -0.4659, 0.4858), (0.2617, -0.2845, 0.3144), (0.04773, -0.3732, 1.775), (0.04773, -0.6297, 1.604), (0.04773, -0.8011, 1.348), (0.04773, -0.8613, 1.045), (0.04773, -0.8011, 0.7423), (0.04773, -0.6297, 0.4858), (0.04773, -0.3732, 0.3144), (-0.1662, -0.2845, 1.775), (-0.3476, -0.4659, 1.604), (-0.4688, -0.5871, 1.348), (-0.5114, -0.6297, 1.045), (-0.4688, -0.5871, 0.7423), (-0.3476, -0.4659, 0.4858), (-0.1662, -0.2845, 0.3144)], [], [(4, 5, 8, 9, 2, 0), (3, 1, 0, 2), (1, 3, 10, 11, 6, 7), (1, 7, 4, 0), (10, 3, 2, 9), (4, 7, 6, 5), (10, 9, 8, 11), (6, 11, 8, 5), (16, 17, 20, 21, 14, 12), (15, 13, 12, 14), (13, 15, 22, 23, 18, 19), (13, 19, 16, 12), (22, 15, 14, 21), (16, 19, 18, 17), (22, 21, 20, 23), (18, 23, 20, 17), (28, 29, 32, 33, 26, 24), (27, 25, 24, 26), (25, 27, 34, 35, 30, 31), (25, 31, 28, 24), (34, 27, 26, 33), (28, 31, 30, 29), (34, 33, 32, 35), (30, 35, 32, 29), (107, 103, 101, 104), (53, 54, 42, 47), (48, 49, 68, 69), (55, 50, 36, 43), (57, 58, 105, 51), (36, 50, 51, 37), (51, 105, 100, 37), (53, 47, 46, 52), (55, 43, 42, 54), (106, 52, 46, 102), (56, 57, 51, 50), (59, 60, 52, 106), (60, 61, 53, 52), (62, 63, 55, 54), (58, 59, 106, 105), (63, 56, 50, 55), (61, 62, 54, 53), (39, 38, 57, 56), (41, 40, 59, 58), (49, 48, 61, 60), (45, 44, 63, 62), (38, 41, 58, 57), (44, 39, 56, 63), (48, 45, 62, 61), (40, 49, 60, 59), (38, 39, 64, 65), (49, 40, 67, 68), (39, 44, 71, 64), (44, 45, 70, 71), (40, 41, 66, 67), (45, 48, 69, 70), (41, 38, 65, 66), (105, 106, 114, 113), (106, 102, 103, 107), (100, 101, 111, 110), (100, 105, 104, 101), (36, 37, 100, 102, 46, 47, 42, 43), (108, 110, 111, 109), (101, 103, 109, 111), (102, 100, 110, 108), (103, 102, 108, 109), (113, 114, 115, 112), (106, 107, 115, 114), (104, 105, 113, 112), (107, 104, 112, 115), (64, 71, 70, 69, 68, 67, 66, 65), (119, 118, 125, 126), (117, 116, 123, 124), (122, 121, 128, 129), (120, 119, 126, 127), (118, 117, 124, 125), (116, 137, 123), (152, 122, 129), (121, 120, 127, 128), (129, 128, 135, 136), (127, 126, 133, 134), (125, 124, 131, 132), (123, 137, 130), (152, 129, 136), (128, 127, 134, 135), (126, 125, 132, 133), (124, 123, 130, 131), (130, 137, 138), (152, 136, 144), (135, 134, 142, 143), (133, 132, 140, 141), (131, 130, 138, 139), (136, 135, 143, 144), (134, 133, 141, 142), (132, 131, 139, 140), (143, 142, 149, 150), (141, 140, 147, 148), (139, 138, 145, 146), (144, 143, 150, 151), (142, 141, 148, 149), (140, 139, 146, 147), (138, 137, 145), (152, 144, 151), (151, 150, 158, 159), (149, 148, 156, 157), (147, 146, 154, 155), (145, 137, 153), (152, 151, 159), (150, 149, 157, 158), (148, 147, 155, 156), (146, 145, 153, 154), (157, 156, 163, 164), (155, 154, 161, 162), (153, 137, 160), (152, 159, 166), (158, 157, 164, 165), (156, 155, 162, 163), (154, 153, 160, 161), (159, 158, 165, 166), (152, 166, 173), (165, 164, 171, 172), (163, 162, 169, 170), (161, 160, 167, 168), (166, 165, 172, 173), (164, 163, 170, 171), (162, 161, 168, 169), (160, 137, 167), (170, 169, 118, 119), (168, 167, 116, 117), (173, 172, 121, 122), (171, 170, 119, 120), (169, 168, 117, 118), (167, 137, 116), (152, 173, 122), (172, 171, 120, 121)])
me_cube_000.use_remesh_preserve_volume = False
me_cube_000.use_remesh_preserve_attributes = False
me_cube_000.use_mirror_vertex_groups = False
me_cube_000.update()
me_cube_001 = bpy.data.meshes.new('Cube.001')
me_cube_001.from_pydata([(-1.147, -0.7854, -0.651), (-1.147, -0.7854, 0.8651), (-1.147, 0.1027, -0.2019), (-1.147, 0.7714, 1.614), (1.147, -0.7854, -0.651), (1.147, -0.7854, 0.8651), (1.147, 0.1027, -0.2019), (1.147, 0.7714, 1.614), (-1.147, 0.6109, 0.8887), (0.0, 1.051, 1.999), (1.147, 0.6109, 0.8887), (0.0, 0.2658, -0.3599), (0.0, 0.8154, 0.8194), (-1.114, -0.01761, 1.899), (-1.114, 0.6023, 2.591), (0.0, 0.3399, 2.728), (1.114, 0.6023, 2.591), (1.114, -0.01761, 1.899), (-0.672, -1.116, -0.672), (-1.114, -0.3551, 1.499), (-1.114, 0.849, 2.078), (-1.0, 0.8154, 0.8194), (-1.0, 0.2658, -0.3599), (1.0, 0.8154, 0.8194), (1.0, 0.2658, -0.3599), (1.114, 0.849, 2.078), (1.114, -0.3551, 1.499), (0.672, -1.116, -0.672), (-0.672, -1.116, 1.043), (-1.0, 1.051, 1.999), (1.0, 1.051, 1.999), (0.672, -1.116, 1.043), (-0.672, -0.2339, 2.087), (-0.672, 0.3399, 2.728), (0.672, 0.3399, 2.728), (0.672, -0.2339, 2.087), (-1.0, -1.0, -1.0), (-1.0, -1.0, 1.0), (1.0, -1.0, 1.0), (1.0, -1.0, -1.0), (-1.0, -0.1462, 2.01), (-1.0, 0.6198, 2.895), (0.0, 0.6198, 2.895), (1.0, 0.6198, 2.895), (1.0, -0.1462, 2.01), (0.00994, -0.307, 0.09583), (0.00994, 0.2081, -0.8327), (0.17, -0.3383, 0.09343), (-0.2858, 0.1244, -0.9084), (0.3057, -0.4275, 0.0866), (-0.3765, 0.01872, -0.9688), (0.3964, -0.5611, 0.07638), (-0.4083, -0.1101, -1.033), (0.4282, -0.7186, 0.06432), (-0.3765, -0.2424, -1.09), (0.3964, -0.8761, 0.05226), (-0.3365, -0.2934, -1.109), (0.3057, -1.01, 0.04203), (0.17, -0.4573, -1.121), (0.17, -1.099, 0.0352), (0.009941, -0.4887, -1.124), (0.009941, -1.13, 0.0328), (-0.1501, -0.4573, -1.121), (-0.1501, -1.099, 0.0352), (-0.2858, -0.3681, -1.114), (-0.2858, -1.01, 0.04203), (-0.3765, -0.8761, 0.05226), (-0.4083, -0.7186, 0.06432), (-0.3765, -0.5611, 0.07638), (-0.2858, -0.4275, 0.0866), (-0.1501, -0.3383, 0.09343), (0.1959, -0.4403, -1.12), (0.17, 0.1812, -0.843), (0.3057, 0.1128, -0.8874), (0.3964, 0.005166, -0.9444), (0.00994, 0.1999, -0.818), (0.4282, -0.1253, -1.005), (0.3964, -0.2587, -1.061), (0.3057, -0.3747, -1.103), (-0.1501, 0.1909, -0.8606)], [], [(1, 3, 8, 2, 0), (12, 23, 24, 11), (7, 5, 4, 6, 10), (31, 28, 18, 27), (36, 22, 11, 24, 39), (30, 9, 42, 43), (21, 12, 11, 22), (29, 9, 12, 21), (9, 30, 23, 12), (35, 34, 15, 33, 32), (9, 29, 41, 42), (26, 25, 16, 17), (20, 19, 13, 14), (28, 31, 35, 32), (1, 0, 36, 37), (3, 1, 37, 29), (2, 8, 21, 22), (0, 2, 22, 36), (10, 6, 24, 23), (5, 7, 30, 38), (4, 5, 38, 39), (6, 4, 39, 24), (8, 3, 29, 21), (7, 10, 23, 30), (19, 20, 29, 37), (25, 26, 38, 30), (14, 13, 40, 41), (17, 16, 43, 44), (16, 25, 30, 43), (20, 14, 41, 29), (26, 17, 44, 38), (13, 19, 37, 40), (18, 28, 37, 36), (31, 27, 39, 38), (27, 18, 36, 39), (32, 33, 41, 40), (15, 34, 43, 42), (34, 35, 44, 43), (33, 15, 42, 41), (35, 31, 38, 44), (28, 32, 40, 37), (48, 50, 68, 69), (50, 52, 67, 68), (46, 79, 70, 45, 75), (52, 54, 66, 67), (79, 48, 69, 70), (58, 59, 61, 60), (60, 61, 63, 62), (62, 63, 65, 64), (64, 65, 66, 54, 56), (72, 75, 45, 47), (77, 76, 53, 55), (73, 72, 47, 49), (78, 77, 55, 57), (74, 73, 49, 51), (71, 78, 57, 59, 58), (76, 74, 51, 53)])
me_cube_001.use_remesh_preserve_volume = False
me_cube_001.use_remesh_preserve_attributes = False
me_cube_001.use_mirror_vertex_groups = False
me_cube_001.update()
me_cylinder_005 = bpy.data.meshes.new('Cylinder.005')
me_cylinder_005.from_pydata([(6.708e-08, 0.4625, -0.4625), (6.708e-08, 0.4625, 0.4625), (0.177, 0.4273, -0.4625), (0.177, 0.4273, 0.4625), (0.3271, 0.3271, -0.4625), (0.3271, 0.3271, 0.4625), (0.4273, 0.177, -0.4625), (0.4273, 0.177, 0.4625), (0.4625, -3.223e-08, -0.4625), (0.4625, -3.223e-08, 0.4625), (0.4273, -0.177, -0.4625), (0.4273, -0.177, 0.4625), (0.3271, -0.3271, -0.4625), (0.3271, -0.3271, 0.4625), (0.177, -0.4273, -0.4625), (0.177, -0.4273, 0.4625), (1.369e-07, -0.4625, -0.4625), (1.369e-07, -0.4625, 0.4625), (-0.177, -0.4273, -0.4625), (-0.177, -0.4273, 0.4625), (-0.3271, -0.3271, -0.4625), (-0.3271, -0.3271, 0.4625), (-0.4273, -0.177, -0.4625), (-0.4273, -0.177, 0.4625), (-0.4625, -6.498e-09, -0.4625), (-0.4625, -6.498e-09, 0.4625), (-0.4273, 0.177, -0.4625), (-0.4273, 0.177, 0.4625), (-0.3271, 0.3271, -0.4625), (-0.3271, 0.3271, 0.4625), (-0.177, 0.4273, -0.4625), (-0.177, 0.4273, 0.4625), (6.708e-08, 0.4625, -0.4625), (6.708e-08, 0.4625, 0.4625), (0.177, 0.4273, -0.4625), (0.177, 0.4273, 0.4625), (0.3271, 0.3271, -0.4625), (0.3271, 0.3271, 0.4625), (0.4273, 0.177, -0.4625), (0.4273, 0.177, 0.4625), (0.4625, -3.223e-08, -0.4625), (0.4625, -3.223e-08, 0.4625), (0.4273, -0.177, -0.4625), (0.4273, -0.177, 0.4625), (0.3271, -0.3271, -0.4625), (0.3271, -0.3271, 0.4625), (0.177, -0.4273, -0.4625), (0.177, -0.4273, 0.4625), (1.369e-07, -0.4625, -0.4625), (1.369e-07, -0.4625, 0.4625), (-0.177, -0.4273, -0.4625), (-0.177, -0.4273, 0.4625), (-0.3271, -0.3271, -0.4625), (-0.3271, -0.3271, 0.4625), (-0.4273, -0.177, -0.4625), (-0.4273, -0.177, 0.4625), (-0.4625, -6.498e-09, -0.4625), (-0.4625, -6.498e-09, 0.4625), (-0.4273, 0.177, -0.4625), (-0.4273, 0.177, 0.4625), (-0.3271, 0.3271, -0.4625), (-0.3271, 0.3271, 0.4625), (-0.177, 0.4273, -0.4625), (-0.177, 0.4273, 0.4625), (8.355e-08, 0.1802, -0.1802), (8.355e-08, 0.1802, 0.1802), (0.06898, 0.1665, -0.1802), (0.06898, 0.1665, 0.1802), (0.1275, 0.1275, -0.1802), (0.1275, 0.1275, 0.1802), (0.1665, 0.06898, -0.1802), (0.1665, 0.06898, 0.1802), (0.1802, -3.189e-08, -0.1802), (0.1802, -3.189e-08, 0.1802), (0.1665, -0.06898, -0.1802), (0.1665, -0.06898, 0.1802), (0.1275, -0.1275, -0.1802), (0.1275, -0.1275, 0.1802), (0.06898, -0.1665, -0.1802), (0.06898, -0.1665, 0.1802), (1.108e-07, -0.1802, -0.1802), (1.108e-07, -0.1802, 0.1802), (-0.06898, -0.1665, -0.1802), (-0.06898, -0.1665, 0.1802), (-0.1275, -0.1275, -0.1802), (-0.1275, -0.1275, 0.1802), (-0.1665, -0.06898, -0.1802), (-0.1665, -0.06898, 0.1802), (-0.1802, -2.186e-08, -0.1802), (-0.1802, -2.186e-08, 0.1802), (-0.1665, 0.06898, -0.1802), (-0.1665, 0.06898, 0.1802), (-0.1275, 0.1275, -0.1802), (-0.1275, 0.1275, 0.1802), (-0.06898, 0.1665, -0.1802), (-0.06898, 0.1665, 0.1802)], [], [(0, 1, 3, 2), (2, 3, 5, 4), (4, 5, 7, 6), (6, 7, 9, 8), (8, 9, 11, 10), (10, 11, 13, 12), (12, 13, 15, 14), (14, 15, 17, 16), (16, 17, 19, 18), (18, 19, 21, 20), (20, 21, 23, 22), (22, 23, 25, 24), (24, 25, 27, 26), (26, 27, 29, 28), (28, 29, 31, 30), (30, 31, 1, 0), (8, 10, 42, 40), (26, 28, 60, 58), (0, 2, 34, 32), (11, 9, 41, 43), (29, 27, 59, 61), (18, 20, 52, 50), (3, 1, 33, 35), (21, 19, 51, 53), (10, 12, 44, 42), (28, 30, 62, 60), (13, 11, 43, 45), (31, 29, 61, 63), (2, 4, 36, 34), (20, 22, 54, 52), (5, 3, 35, 37), (23, 21, 53, 55), (12, 14, 46, 44), (30, 0, 32, 62), (15, 13, 45, 47), (1, 31, 63, 33), (4, 6, 38, 36), (22, 24, 56, 54), (7, 5, 37, 39), (25, 23, 55, 57), (14, 16, 48, 46), (17, 15, 47, 49), (6, 8, 40, 38), (24, 26, 58, 56), (9, 7, 39, 41), (27, 25, 57, 59), (16, 18, 50, 48), (19, 17, 49, 51), (53, 51, 83, 85), (38, 40, 72, 70), (52, 54, 86, 84), (41, 39, 71, 73), (55, 53, 85, 87), (40, 42, 74, 72), (54, 56, 88, 86), (43, 41, 73, 75), (57, 55, 87, 89), (42, 44, 76, 74), (56, 58, 90, 88), (45, 43, 75, 77), (59, 57, 89, 91), (44, 46, 78, 76), (58, 60, 92, 90), (47, 45, 77, 79), (32, 34, 66, 64), (61, 59, 91, 93), (46, 48, 80, 78), (35, 33, 65, 67), (60, 62, 94, 92), (49, 47, 79, 81), (34, 36, 68, 66), (63, 61, 93, 95), (48, 50, 82, 80), (37, 35, 67, 69), (62, 32, 64, 94), (51, 49, 81, 83), (36, 38, 70, 68), (33, 63, 95, 65), (50, 52, 84, 82), (39, 37, 69, 71), (94, 95, 93, 92), (92, 93, 91, 90), (90, 91, 89, 88), (88, 89, 87, 86), (86, 87, 85, 84), (84, 85, 83, 82), (82, 83, 81, 80), (80, 81, 79, 78), (78, 79, 77, 76), (76, 77, 75, 74), (74, 75, 73, 72), (72, 73, 71, 70), (70, 71, 69, 68), (68, 69, 67, 66), (66, 67, 65, 64), (64, 65, 95, 94)])
me_cylinder_005.use_remesh_preserve_volume = False
me_cylinder_005.use_remesh_preserve_attributes = False
me_cylinder_005.use_mirror_vertex_groups = False
me_cylinder_005.update()
me_cube_005 = bpy.data.meshes.new('Cube.005')
me_cube_005.from_pydata([(-1.147, -0.7854, -0.651), (-1.147, -0.7854, 0.8651), (-1.147, 0.1027, -0.2019), (-1.147, 0.7714, 1.614), (1.147, -0.7854, -0.651), (1.147, -0.7854, 0.8651), (1.147, 0.1027, -0.2019), (1.147, 0.7714, 1.614), (-1.147, 0.6109, 0.8887), (0.0, 1.051, 1.999), (1.147, 0.6109, 0.8887), (0.0, 0.2658, -0.3599), (0.0, 0.8154, 0.8194), (-1.114, -0.01761, 1.899), (-1.114, 0.6023, 2.591), (0.0, 0.3399, 2.728), (1.114, 0.6023, 2.591), (1.114, -0.01761, 1.899), (-0.672, -1.116, -0.672), (-1.114, -0.3551, 1.499), (-1.114, 0.849, 2.078), (-1.0, 0.8154, 0.8194), (-1.0, 0.2658, -0.3599), (1.0, 0.8154, 0.8194), (1.0, 0.2658, -0.3599), (1.114, 0.849, 2.078), (1.114, -0.3551, 1.499), (0.672, -1.116, -0.672), (-0.672, -1.116, 1.043), (-1.0, 1.051, 1.999), (1.0, 1.051, 1.999), (0.672, -1.116, 1.043), (-0.672, -0.2339, 2.087), (-0.672, 0.3399, 2.728), (0.672, 0.3399, 2.728), (0.672, -0.2339, 2.087), (-1.0, -1.0, -1.0), (-1.0, -1.0, 1.0), (1.0, -1.0, 1.0), (1.0, -1.0, -1.0), (-1.0, -0.1462, 2.01), (-1.0, 0.6198, 2.895), (0.0, 0.6198, 2.895), (1.0, 0.6198, 2.895), (1.0, -0.1462, 2.01)], [], [(1, 3, 8, 2, 0), (12, 23, 24, 11), (7, 5, 4, 6, 10), (31, 28, 18, 27), (36, 22, 11, 24, 39), (30, 9, 42, 43), (21, 12, 11, 22), (29, 9, 12, 21), (9, 30, 23, 12), (35, 34, 15, 33, 32), (9, 29, 41, 42), (26, 25, 16, 17), (20, 19, 13, 14), (28, 31, 35, 32), (1, 0, 36, 37), (3, 1, 37, 29), (2, 8, 21, 22), (0, 2, 22, 36), (10, 6, 24, 23), (5, 7, 30, 38), (4, 5, 38, 39), (6, 4, 39, 24), (8, 3, 29, 21), (7, 10, 23, 30), (19, 20, 29, 37), (25, 26, 38, 30), (14, 13, 40, 41), (17, 16, 43, 44), (16, 25, 30, 43), (20, 14, 41, 29), (26, 17, 44, 38), (13, 19, 37, 40), (18, 28, 37, 36), (31, 27, 39, 38), (27, 18, 36, 39), (32, 33, 41, 40), (15, 34, 43, 42), (34, 35, 44, 43), (33, 15, 42, 41), (35, 31, 38, 44), (28, 32, 40, 37)])
me_cube_005.use_remesh_preserve_volume = False
me_cube_005.use_remesh_preserve_attributes = False
me_cube_005.use_mirror_vertex_groups = False
me_cube_005.update()
me_cylinder_002 = bpy.data.meshes.new('Cylinder.002')
me_cylinder_002.from_pydata([(6.708e-08, 0.4625, -0.4625), (6.708e-08, 0.4625, 0.4625), (0.177, 0.4273, -0.4625), (0.177, 0.4273, 0.4625), (0.3271, 0.3271, -0.4625), (0.3271, 0.3271, 0.4625), (0.4273, 0.177, -0.4625), (0.4273, 0.177, 0.4625), (0.4625, -3.223e-08, -0.4625), (0.4625, -3.223e-08, 0.4625), (0.4273, -0.177, -0.4625), (0.4273, -0.177, 0.4625), (0.3271, -0.3271, -0.4625), (0.3271, -0.3271, 0.4625), (0.177, -0.4273, -0.4625), (0.177, -0.4273, 0.4625), (1.369e-07, -0.4625, -0.4625), (1.369e-07, -0.4625, 0.4625), (-0.177, -0.4273, -0.4625), (-0.177, -0.4273, 0.4625), (-0.3271, -0.3271, -0.4625), (-0.3271, -0.3271, 0.4625), (-0.4273, -0.177, -0.4625), (-0.4273, -0.177, 0.4625), (-0.4625, -6.498e-09, -0.4625), (-0.4625, -6.498e-09, 0.4625), (-0.4273, 0.177, -0.4625), (-0.4273, 0.177, 0.4625), (-0.3271, 0.3271, -0.4625), (-0.3271, 0.3271, 0.4625), (-0.177, 0.4273, -0.4625), (-0.177, 0.4273, 0.4625), (6.708e-08, 0.4625, -0.4625), (6.708e-08, 0.4625, 0.4625), (0.177, 0.4273, -0.4625), (0.177, 0.4273, 0.4625), (0.3271, 0.3271, -0.4625), (0.3271, 0.3271, 0.4625), (0.4273, 0.177, -0.4625), (0.4273, 0.177, 0.4625), (0.4625, -3.223e-08, -0.4625), (0.4625, -3.223e-08, 0.4625), (0.4273, -0.177, -0.4625), (0.4273, -0.177, 0.4625), (0.3271, -0.3271, -0.4625), (0.3271, -0.3271, 0.4625), (0.177, -0.4273, -0.4625), (0.177, -0.4273, 0.4625), (1.369e-07, -0.4625, -0.4625), (1.369e-07, -0.4625, 0.4625), (-0.177, -0.4273, -0.4625), (-0.177, -0.4273, 0.4625), (-0.3271, -0.3271, -0.4625), (-0.3271, -0.3271, 0.4625), (-0.4273, -0.177, -0.4625), (-0.4273, -0.177, 0.4625), (-0.4625, -6.498e-09, -0.4625), (-0.4625, -6.498e-09, 0.4625), (-0.4273, 0.177, -0.4625), (-0.4273, 0.177, 0.4625), (-0.3271, 0.3271, -0.4625), (-0.3271, 0.3271, 0.4625), (-0.177, 0.4273, -0.4625), (-0.177, 0.4273, 0.4625), (8.355e-08, 0.1802, -0.1802), (8.355e-08, 0.1802, 0.1802), (0.06898, 0.1665, -0.1802), (0.06898, 0.1665, 0.1802), (0.1275, 0.1275, -0.1802), (0.1275, 0.1275, 0.1802), (0.1665, 0.06898, -0.1802), (0.1665, 0.06898, 0.1802), (0.1802, -3.189e-08, -0.1802), (0.1802, -3.189e-08, 0.1802), (0.1665, -0.06898, -0.1802), (0.1665, -0.06898, 0.1802), (0.1275, -0.1275, -0.1802), (0.1275, -0.1275, 0.1802), (0.06898, -0.1665, -0.1802), (0.06898, -0.1665, 0.1802), (1.108e-07, -0.1802, -0.1802), (1.108e-07, -0.1802, 0.1802), (-0.06898, -0.1665, -0.1802), (-0.06898, -0.1665, 0.1802), (-0.1275, -0.1275, -0.1802), (-0.1275, -0.1275, 0.1802), (-0.1665, -0.06898, -0.1802), (-0.1665, -0.06898, 0.1802), (-0.1802, -2.186e-08, -0.1802), (-0.1802, -2.186e-08, 0.1802), (-0.1665, 0.06898, -0.1802), (-0.1665, 0.06898, 0.1802), (-0.1275, 0.1275, -0.1802), (-0.1275, 0.1275, 0.1802), (-0.06898, 0.1665, -0.1802), (-0.06898, 0.1665, 0.1802)], [], [(0, 1, 3, 2), (2, 3, 5, 4), (4, 5, 7, 6), (6, 7, 9, 8), (8, 9, 11, 10), (10, 11, 13, 12), (12, 13, 15, 14), (14, 15, 17, 16), (16, 17, 19, 18), (18, 19, 21, 20), (20, 21, 23, 22), (22, 23, 25, 24), (24, 25, 27, 26), (26, 27, 29, 28), (28, 29, 31, 30), (30, 31, 1, 0), (8, 10, 42, 40), (26, 28, 60, 58), (0, 2, 34, 32), (11, 9, 41, 43), (29, 27, 59, 61), (18, 20, 52, 50), (3, 1, 33, 35), (21, 19, 51, 53), (10, 12, 44, 42), (28, 30, 62, 60), (13, 11, 43, 45), (31, 29, 61, 63), (2, 4, 36, 34), (20, 22, 54, 52), (5, 3, 35, 37), (23, 21, 53, 55), (12, 14, 46, 44), (30, 0, 32, 62), (15, 13, 45, 47), (1, 31, 63, 33), (4, 6, 38, 36), (22, 24, 56, 54), (7, 5, 37, 39), (25, 23, 55, 57), (14, 16, 48, 46), (17, 15, 47, 49), (6, 8, 40, 38), (24, 26, 58, 56), (9, 7, 39, 41), (27, 25, 57, 59), (16, 18, 50, 48), (19, 17, 49, 51), (53, 51, 83, 85), (38, 40, 72, 70), (52, 54, 86, 84), (41, 39, 71, 73), (55, 53, 85, 87), (40, 42, 74, 72), (54, 56, 88, 86), (43, 41, 73, 75), (57, 55, 87, 89), (42, 44, 76, 74), (56, 58, 90, 88), (45, 43, 75, 77), (59, 57, 89, 91), (44, 46, 78, 76), (58, 60, 92, 90), (47, 45, 77, 79), (32, 34, 66, 64), (61, 59, 91, 93), (46, 48, 80, 78), (35, 33, 65, 67), (60, 62, 94, 92), (49, 47, 79, 81), (34, 36, 68, 66), (63, 61, 93, 95), (48, 50, 82, 80), (37, 35, 67, 69), (62, 32, 64, 94), (51, 49, 81, 83), (36, 38, 70, 68), (33, 63, 95, 65), (50, 52, 84, 82), (39, 37, 69, 71), (94, 95, 93, 92), (92, 93, 91, 90), (90, 91, 89, 88), (88, 89, 87, 86), (86, 87, 85, 84), (84, 85, 83, 82), (82, 83, 81, 80), (80, 81, 79, 78), (78, 79, 77, 76), (76, 77, 75, 74), (74, 75, 73, 72), (72, 73, 71, 70), (70, 71, 69, 68), (68, 69, 67, 66), (66, 67, 65, 64), (64, 65, 95, 94)])
me_cylinder_002.use_remesh_preserve_volume = False
me_cylinder_002.use_remesh_preserve_attributes = False
me_cylinder_002.use_mirror_vertex_groups = False
me_cylinder_002.update()
me_cylinder_004 = bpy.data.meshes.new('Cylinder.004')
me_cylinder_004.from_pydata([(6.708e-08, 0.4625, -0.4625), (6.708e-08, 0.4625, 0.4625), (0.177, 0.4273, -0.4625), (0.177, 0.4273, 0.4625), (0.3271, 0.3271, -0.4625), (0.3271, 0.3271, 0.4625), (0.4273, 0.177, -0.4625), (0.4273, 0.177, 0.4625), (0.4625, -3.223e-08, -0.4625), (0.4625, -3.223e-08, 0.4625), (0.4273, -0.177, -0.4625), (0.4273, -0.177, 0.4625), (0.3271, -0.3271, -0.4625), (0.3271, -0.3271, 0.4625), (0.177, -0.4273, -0.4625), (0.177, -0.4273, 0.4625), (1.369e-07, -0.4625, -0.4625), (1.369e-07, -0.4625, 0.4625), (-0.177, -0.4273, -0.4625), (-0.177, -0.4273, 0.4625), (-0.3271, -0.3271, -0.4625), (-0.3271, -0.3271, 0.4625), (-0.4273, -0.177, -0.4625), (-0.4273, -0.177, 0.4625), (-0.4625, -6.498e-09, -0.4625), (-0.4625, -6.498e-09, 0.4625), (-0.4273, 0.177, -0.4625), (-0.4273, 0.177, 0.4625), (-0.3271, 0.3271, -0.4625), (-0.3271, 0.3271, 0.4625), (-0.177, 0.4273, -0.4625), (-0.177, 0.4273, 0.4625), (6.708e-08, 0.4625, -0.4625), (6.708e-08, 0.4625, 0.4625), (0.177, 0.4273, -0.4625), (0.177, 0.4273, 0.4625), (0.3271, 0.3271, -0.4625), (0.3271, 0.3271, 0.4625), (0.4273, 0.177, -0.4625), (0.4273, 0.177, 0.4625), (0.4625, -3.223e-08, -0.4625), (0.4625, -3.223e-08, 0.4625), (0.4273, -0.177, -0.4625), (0.4273, -0.177, 0.4625), (0.3271, -0.3271, -0.4625), (0.3271, -0.3271, 0.4625), (0.177, -0.4273, -0.4625), (0.177, -0.4273, 0.4625), (1.369e-07, -0.4625, -0.4625), (1.369e-07, -0.4625, 0.4625), (-0.177, -0.4273, -0.4625), (-0.177, -0.4273, 0.4625), (-0.3271, -0.3271, -0.4625), (-0.3271, -0.3271, 0.4625), (-0.4273, -0.177, -0.4625), (-0.4273, -0.177, 0.4625), (-0.4625, -6.498e-09, -0.4625), (-0.4625, -6.498e-09, 0.4625), (-0.4273, 0.177, -0.4625), (-0.4273, 0.177, 0.4625), (-0.3271, 0.3271, -0.4625), (-0.3271, 0.3271, 0.4625), (-0.177, 0.4273, -0.4625), (-0.177, 0.4273, 0.4625), (8.355e-08, 0.1802, -0.1802), (8.355e-08, 0.1802, 0.1802), (0.06898, 0.1665, -0.1802), (0.06898, 0.1665, 0.1802), (0.1275, 0.1275, -0.1802), (0.1275, 0.1275, 0.1802), (0.1665, 0.06898, -0.1802), (0.1665, 0.06898, 0.1802), (0.1802, -3.189e-08, -0.1802), (0.1802, -3.189e-08, 0.1802), (0.1665, -0.06898, -0.1802), (0.1665, -0.06898, 0.1802), (0.1275, -0.1275, -0.1802), (0.1275, -0.1275, 0.1802), (0.06898, -0.1665, -0.1802), (0.06898, -0.1665, 0.1802), (1.108e-07, -0.1802, -0.1802), (1.108e-07, -0.1802, 0.1802), (-0.06898, -0.1665, -0.1802), (-0.06898, -0.1665, 0.1802), (-0.1275, -0.1275, -0.1802), (-0.1275, -0.1275, 0.1802), (-0.1665, -0.06898, -0.1802), (-0.1665, -0.06898, 0.1802), (-0.1802, -2.186e-08, -0.1802), (-0.1802, -2.186e-08, 0.1802), (-0.1665, 0.06898, -0.1802), (-0.1665, 0.06898, 0.1802), (-0.1275, 0.1275, -0.1802), (-0.1275, 0.1275, 0.1802), (-0.06898, 0.1665, -0.1802), (-0.06898, 0.1665, 0.1802)], [], [(0, 1, 3, 2), (2, 3, 5, 4), (4, 5, 7, 6), (6, 7, 9, 8), (8, 9, 11, 10), (10, 11, 13, 12), (12, 13, 15, 14), (14, 15, 17, 16), (16, 17, 19, 18), (18, 19, 21, 20), (20, 21, 23, 22), (22, 23, 25, 24), (24, 25, 27, 26), (26, 27, 29, 28), (28, 29, 31, 30), (30, 31, 1, 0), (8, 10, 42, 40), (26, 28, 60, 58), (0, 2, 34, 32), (11, 9, 41, 43), (29, 27, 59, 61), (18, 20, 52, 50), (3, 1, 33, 35), (21, 19, 51, 53), (10, 12, 44, 42), (28, 30, 62, 60), (13, 11, 43, 45), (31, 29, 61, 63), (2, 4, 36, 34), (20, 22, 54, 52), (5, 3, 35, 37), (23, 21, 53, 55), (12, 14, 46, 44), (30, 0, 32, 62), (15, 13, 45, 47), (1, 31, 63, 33), (4, 6, 38, 36), (22, 24, 56, 54), (7, 5, 37, 39), (25, 23, 55, 57), (14, 16, 48, 46), (17, 15, 47, 49), (6, 8, 40, 38), (24, 26, 58, 56), (9, 7, 39, 41), (27, 25, 57, 59), (16, 18, 50, 48), (19, 17, 49, 51), (53, 51, 83, 85), (38, 40, 72, 70), (52, 54, 86, 84), (41, 39, 71, 73), (55, 53, 85, 87), (40, 42, 74, 72), (54, 56, 88, 86), (43, 41, 73, 75), (57, 55, 87, 89), (42, 44, 76, 74), (56, 58, 90, 88), (45, 43, 75, 77), (59, 57, 89, 91), (44, 46, 78, 76), (58, 60, 92, 90), (47, 45, 77, 79), (32, 34, 66, 64), (61, 59, 91, 93), (46, 48, 80, 78), (35, 33, 65, 67), (60, 62, 94, 92), (49, 47, 79, 81), (34, 36, 68, 66), (63, 61, 93, 95), (48, 50, 82, 80), (37, 35, 67, 69), (62, 32, 64, 94), (51, 49, 81, 83), (36, 38, 70, 68), (33, 63, 95, 65), (50, 52, 84, 82), (39, 37, 69, 71), (94, 95, 93, 92), (92, 93, 91, 90), (90, 91, 89, 88), (88, 89, 87, 86), (86, 87, 85, 84), (84, 85, 83, 82), (82, 83, 81, 80), (80, 81, 79, 78), (78, 79, 77, 76), (76, 77, 75, 74), (74, 75, 73, 72), (72, 73, 71, 70), (70, 71, 69, 68), (68, 69, 67, 66), (66, 67, 65, 64), (64, 65, 95, 94)])
me_cylinder_004.use_remesh_preserve_volume = False
me_cylinder_004.use_remesh_preserve_attributes = False
me_cylinder_004.use_mirror_vertex_groups = False
me_cylinder_004.update()
arm_armature_002 = bpy.data.armatures.new('Armature.002')  # bones are not reproduced
arm_armature = bpy.data.armatures.new('Armature')  # bones are not reproduced

# ---- objects
ob_plane = bpy.data.objects.new('Plane', me_plane)
ob_walk_forard = bpy.data.objects.new('Walk Forard', arm_armature_002)
ob_arm_r_001 = bpy.data.objects.new('Arm.R.001', me_sphere_004)
ob_arm_l = bpy.data.objects.new('Arm.L', me_sphere_001)
ob_arm_r = bpy.data.objects.new('Arm.R', me_sphere_002)
ob_torso = bpy.data.objects.new('Torso', me_cube_007)
ob_thigh_l = bpy.data.objects.new('Thigh.L', me_cube_002)
ob_knee_l = bpy.data.objects.new('Knee.L', me_cylinder_001)
ob_calve_l = bpy.data.objects.new('Calve.L', me_cube_006)
ob_foot_l = bpy.data.objects.new('Foot.L', me_cube_004)
ob_foot_l_001 = bpy.data.objects.new('Foot.L.001', me_cube_000)
ob_calve_l_001 = bpy.data.objects.new('Calve.L.001', me_cube_001)
ob_knee_r = bpy.data.objects.new('Knee.R', me_cylinder_005)
ob_thigh_r = bpy.data.objects.new('Thigh.R', me_cube_005)
ob_hipjoint_l = bpy.data.objects.new('HipJoint.L', me_cylinder_002)
ob_hipjoint_r = bpy.data.objects.new('HipJoint.R', me_cylinder_004)
ob_armature = bpy.data.objects.new('Armature', arm_armature)
ob_lamp = bpy.data.objects.new('Lamp', light_lamp)
ob_camera = bpy.data.objects.new('Camera', cam_camera)

# ---- transforms, parenting, visibility, modifiers, constraints
ob_plane.location = (0.0, 0.0, 0.0)
ob_plane.scale = (24.49, 24.49, 24.49)
ob_plane.lineart.crease_threshold = 0.0
ob_walk_forard.location = (0.0, 2.98, 4.668)
ob_walk_forard.rotation_euler = (1.571, -0.0, 0.0)
ob_walk_forard.show_in_front = True
ob_walk_forard.lineart.crease_threshold = 0.0
ob_arm_r_001.parent = ob_walk_forard
ob_arm_r_001.matrix_parent_inverse = Matrix(((0.0, -1.053e-07, -1.0, 5.957), (1.0, 0.0, 0.0, -2.046), (0.0, -1.0, 4.47e-08, 1.407), (0.0, 0.0, 0.0, 1.0)))
ob_arm_r_001.location = (-2.038, 1.366, 5.443)
ob_arm_r_001.scale = (0.2454, 0.2454, 0.2454)
ob_arm_r_001.lineart.crease_threshold = 0.0
ob_arm_l.parent = ob_walk_forard
ob_arm_l.matrix_parent_inverse = Matrix(((1.0, 1.49e-08, -8.941e-08, -2.046), (1.49e-08, -0.9837, -0.18, 0.6348), (0.0, 0.18, -0.9837, 5.057), (0.0, 0.0, 0.0, 1.0)))
ob_arm_l.location = (2.038, 1.366, 5.443)
ob_arm_l.scale = (0.2454, 0.2454, 0.2454)
ob_arm_l.lineart.crease_threshold = 0.0
ob_arm_r.parent = ob_walk_forard
ob_arm_r.matrix_parent_inverse = Matrix(((1.0, -1.49e-08, 8.941e-08, 2.046), (-1.49e-08, -0.9837, -0.18, 0.6348), (0.0, 0.18, -0.9837, 5.057), (0.0, 0.0, 0.0, 1.0)))
ob_arm_r.location = (-2.038, 1.366, 5.443)
ob_arm_r.scale = (0.2454, 0.2454, 0.2454)
ob_arm_r.lineart.crease_threshold = 0.0
ob_torso.parent = ob_walk_forard
ob_torso.matrix_parent_inverse = Matrix(((1.0, 0.0, 0.0, -0.0), (0.0, -0.4253, 0.9051, -4.793), (0.0, -0.9051, -0.4253, 3.807), (0.0, 0.0, 0.0, 1.0)))
ob_torso.location = (0.0, 0.5776, 4.8)
ob_torso.scale = (0.3286, 1.01, 0.5402)
ob_torso.lineart.crease_threshold = 0.0
ob_thigh_l.parent = ob_walk_forard
ob_thigh_l.matrix_parent_inverse = Matrix(((-1.0, -1.147e-06, 3.576e-07, 1.617), (-1.546e-07, -0.27, -0.9629, 2.595), (1.22e-06, -0.9629, 0.27, 0.535), (0.0, 0.0, 0.0, 1.0)))
ob_thigh_l.location = (1.613, 1.278, 2.541)
ob_thigh_l.rotation_euler = (-0.4253, -0.0, 0.0)
ob_thigh_l.scale = (0.3417, 0.2956, 0.7957)
ob_thigh_l.lineart.crease_threshold = 0.0
ob_knee_l.parent = ob_walk_forard
ob_knee_l.matrix_parent_inverse = Matrix(((1.0, -1.49e-07, -5.96e-08, -1.617), (-6.109e-08, 0.7791, -0.6269, -0.2289), (2.476e-07, 0.6269, 0.7791, -2.596), (0.0, 0.0, 0.0, 1.0)))
ob_knee_l.location = (1.614, 1.506, 2.19)
ob_knee_l.rotation_euler = (1.571, 0.0, 1.571)
ob_knee_l.scale = (0.5938, 0.5938, 0.5938)
ob_knee_l.lineart.crease_threshold = 0.0
ob_calve_l.parent = ob_walk_forard
ob_calve_l.matrix_parent_inverse = Matrix(((-1.0, -3.517e-07, 2.381e-07, 1.617), (-2.98e-08, -0.5891, -0.8081, 0.4075), (5.066e-07, -0.8081, 0.5891, 0.3524), (0.0, 0.0, 0.0, 1.0)))
ob_calve_l.location = (1.627, 0.887, 0.743)
ob_calve_l.rotation_euler = (-0.568, -0.0, 0.0)
ob_calve_l.scale = (0.2454, 0.2442, 0.6574)
ob_calve_l.lineart.crease_threshold = 0.0
_m = ob_calve_l.modifiers.new('Solidify', 'SOLIDIFY')
_m.thickness = 0.1
_m.nonmanifold_thickness_mode = 'FIXED'
_m.nonmanifold_merge_threshold = 0.0003
ob_foot_l.parent = ob_walk_forard
ob_foot_l.matrix_parent_inverse = Matrix(((1.0, 2.809e-08, -2.726e-09, -1.617), (0.0, 0.9953, -0.0966, -1.479), (7.451e-09, 0.0966, 0.9953, -0.1719), (0.0, 0.0, 0.0, 1.0)))
ob_foot_l.location = (1.622, 0.5259, 0.004824)
ob_foot_l.scale = (0.14, 0.14, 0.14)
ob_foot_l.lineart.crease_threshold = 0.0
ob_foot_l_001.parent = ob_walk_forard
ob_foot_l_001.matrix_parent_inverse = Matrix(((1.0, -2.809e-08, 2.726e-09, 1.617), (0.0, 0.9953, -0.0966, -1.479), (-7.451e-09, 0.0966, 0.9953, -0.1719), (0.0, 0.0, 0.0, 1.0)))
ob_foot_l_001.location = (-1.622, 0.5259, 0.004824)
ob_foot_l_001.scale = (0.14, 0.14, 0.14)
ob_foot_l_001.lineart.crease_threshold = 0.0
ob_calve_l_001.parent = ob_walk_forard
ob_calve_l_001.matrix_parent_inverse = Matrix(((-1.0, 3.517e-07, -2.381e-07, -1.617), (2.98e-08, -0.5891, -0.8081, 0.4075), (-5.066e-07, -0.8081, 0.5891, 0.3524), (0.0, 0.0, 0.0, 1.0)))
ob_calve_l_001.location = (-1.627, 0.887, 0.743)
ob_calve_l_001.rotation_euler = (-0.568, -0.0, 0.0)
ob_calve_l_001.scale = (0.2454, 0.2442, 0.6574)
ob_calve_l_001.lineart.crease_threshold = 0.0
_m = ob_calve_l_001.modifiers.new('Solidify', 'SOLIDIFY')
_m.thickness = 0.1
_m.nonmanifold_thickness_mode = 'FIXED'
_m.nonmanifold_merge_threshold = 0.0003
ob_knee_r.parent = ob_walk_forard
ob_knee_r.matrix_parent_inverse = Matrix(((1.0, 1.49e-07, 5.96e-08, 1.617), (6.109e-08, 0.7791, -0.6269, -0.2289), (-2.476e-07, 0.6269, 0.7791, -2.596), (0.0, 0.0, 0.0, 1.0)))
ob_knee_r.location = (-1.61, 1.506, 2.19)
ob_knee_r.rotation_euler = (1.571, 0.0, 1.571)
ob_knee_r.scale = (0.5938, 0.5938, 0.5938)
ob_knee_r.lineart.crease_threshold = 0.0
ob_thigh_r.parent = ob_walk_forard
ob_thigh_r.matrix_parent_inverse = Matrix(((-1.0, 1.147e-06, -3.576e-07, -1.617), (1.546e-07, -0.27, -0.9629, 2.595), (-1.22e-06, -0.9629, 0.27, 0.535), (0.0, 0.0, 0.0, 1.0)))
ob_thigh_r.location = (-1.613, 1.278, 2.541)
ob_thigh_r.rotation_euler = (-0.4253, -0.0, 0.0)
ob_thigh_r.scale = (0.3417, 0.2956, 0.7957)
ob_thigh_r.lineart.crease_threshold = 0.0
ob_hipjoint_l.parent = ob_walk_forard
ob_hipjoint_l.matrix_parent_inverse = Matrix(((-0.1934, 0.001511, -0.9811, 4.507), (0.9807, -0.02731, -0.1934, -0.7108), (-0.02708, -0.9996, 0.0038, 1.782), (0.0, 0.0, 0.0, 1.0)))
ob_hipjoint_l.location = (1.606, 1.753, 4.295)
ob_hipjoint_l.rotation_euler = (1.571, 0.0, 1.571)
ob_hipjoint_l.scale = (0.5938, 0.5938, 0.5938)
ob_hipjoint_l.lineart.crease_threshold = 0.0
ob_hipjoint_r.parent = ob_walk_forard
ob_hipjoint_r.matrix_parent_inverse = Matrix(((-0.1934, -0.001511, 0.9811, -4.507), (-0.9807, -0.02731, -0.1934, -0.7108), (0.02708, -0.9996, 0.0038, 1.782), (0.0, 0.0, 0.0, 1.0)))
ob_hipjoint_r.location = (-1.606, 1.753, 4.295)
ob_hipjoint_r.rotation_euler = (1.571, 0.0, 1.571)
ob_hipjoint_r.scale = (0.5938, 0.5938, 0.5938)
ob_hipjoint_r.lineart.crease_threshold = 0.0
ob_armature.location = (0.0, 0.0, 0.0)
ob_armature.show_in_front = True
ob_armature.lineart.crease_threshold = 0.0
ob_lamp.location = (0.9202, 4.814, 5.219)
ob_lamp.lock_rotations_4d = False
ob_lamp.empty_display_type = 'ARROWS'
ob_lamp.color = (0.0, 0.0, 0.0, 0.0)
ob_lamp.lineart.crease_threshold = 0.0
ob_camera.location = (22.87, -32.53, 19.26)
ob_camera.rotation_euler = (1.109, 0.01082, 0.8149)
ob_camera.lock_rotations_4d = False
ob_camera.empty_display_type = 'ARROWS'
ob_camera.color = (0.0, 0.0, 0.0, 0.0)
ob_camera.display_type = 'WIRE'
ob_camera.lineart.crease_threshold = 0.0

# ---- collection membership
col_collection_1.objects.link(ob_plane)
col_collection_1.objects.link(ob_walk_forard)
col_collection_1.objects.link(ob_arm_r_001)
col_collection_1.objects.link(ob_arm_l)
col_collection_1.objects.link(ob_arm_r)
col_collection_1.objects.link(ob_torso)
col_collection_1.objects.link(ob_thigh_l)
col_collection_1.objects.link(ob_knee_l)
col_collection_1.objects.link(ob_calve_l)
col_collection_1.objects.link(ob_foot_l)
col_collection_1.objects.link(ob_foot_l_001)
col_collection_1.objects.link(ob_calve_l_001)
col_collection_1.objects.link(ob_knee_r)
col_collection_1.objects.link(ob_thigh_r)
col_collection_1.objects.link(ob_hipjoint_l)
col_collection_1.objects.link(ob_hipjoint_r)
col_collection_1.objects.link(ob_armature)
col_collection_1.objects.link(ob_lamp)
col_collection_1.objects.link(ob_camera)

# ---- scene / render settings (as saved in the file)
scene.camera = ob_camera
scene.frame_start = 1; scene.frame_end = 76; scene.frame_set(6)
scene.render.engine = 'BLENDER_EEVEE_NEXT'
scene.render.resolution_percentage = 50
scene.render.dither_intensity = 0.0
scene.cycles.use_denoising = False
scene.cycles.samples = 128
scene.cycles.sampling_pattern = 'TABULATED_SOBOL'
scene.cycles.light_sampling_threshold = 0.0
scene.cycles.use_adaptive_sampling = False
scene.cycles.use_light_tree = False
scene.cycles.blur_glossy = 0.0
scene.cycles.sample_clamp_indirect = 0.0
scene.view_settings.view_transform = 'Standard'
bpy.context.view_layer.update()
